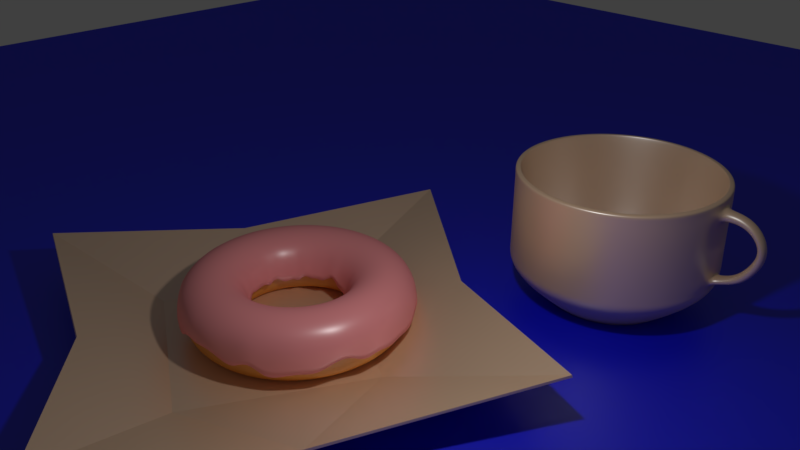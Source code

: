 # Source: Donut_and_Cupv5.blend  (saved by Blender 2.79.0; exported with 4.5.12 LTS)
import bpy
from mathutils import Matrix  # noqa: F401  (used for matrix-valued properties, if any)

bpy.ops.wm.read_factory_settings(use_empty=True)
scene = bpy.context.scene
scene.name = 'Scene'

# ---- collections
col_collection_1 = bpy.data.collections.new('Collection 1'); scene.collection.children.link(col_collection_1)
col_collection_2 = bpy.data.collections.new('Collection 2'); scene.collection.children.link(col_collection_2)
col_collection_2.hide_render = True
col_collection_2.hide_viewport = True

# ---- materials (node trees are filled in below, after node groups)
mat_ceramic = bpy.data.materials.new('Ceramic')
mat_ceramic.alpha_threshold = 0.0
mat_ceramic.roughness = 0.5
mat_material = bpy.data.materials.new('Material')
mat_material.alpha_threshold = 0.0
mat_material.preview_render_type = 'SHADERBALL'
mat_material.roughness = 0.5
mat_icing = bpy.data.materials.new('Icing')
mat_icing.alpha_threshold = 0.0
mat_icing.preview_render_type = 'CUBE'
mat_icing.roughness = 0.5
mat_batter = bpy.data.materials.new('Batter')
mat_batter.alpha_threshold = 0.0
mat_batter.roughness = 0.5
mat_sprinkles = bpy.data.materials.new('Sprinkles')
mat_sprinkles.alpha_threshold = 0.0
mat_sprinkles.roughness = 0.5

# ---- material node trees
mat_ceramic.use_nodes = True; mat_ceramic.node_tree.nodes.clear()
_N = mat_ceramic.node_tree.nodes; _L = mat_ceramic.node_tree.links
n0 = _N.new('ShaderNodeBsdfDiffuse'); n0.name = 'Diffuse BSDF'; n0.location = (-51, 318)
n0.inputs[0].default_value = (0.9035, 0.5818, 0.3598, 1.0)
n1 = _N.new('ShaderNodeBsdfAnisotropic'); n1.name = 'Glossy BSDF'; n1.location = (-52, 111)
n1.distribution = 'GGX'
n1.inputs[1].default_value = 0.3979
n2 = _N.new('ShaderNodeMixShader'); n2.name = 'Mix Shader'; n2.location = (140, 211)
n2.inputs[0].default_value = 0.4273
n3 = _N.new('ShaderNodeOutputMaterial'); n3.name = 'Material Output'; n3.location = (325, 225)
_L.new(n1.outputs[0], n2.inputs[2])
_L.new(n0.outputs[0], n2.inputs[1])
_L.new(n2.outputs[0], n3.inputs[0])
n3.is_active_output = True
mat_material.use_nodes = True; mat_material.node_tree.nodes.clear()
_N = mat_material.node_tree.nodes; _L = mat_material.node_tree.links
n0 = _N.new('ShaderNodeOutputMaterial'); n0.name = 'Material Output'; n0.location = (300, 300)
n1 = _N.new('ShaderNodeBsdfAnisotropic'); n1.name = 'Glossy BSDF'; n1.location = (-122, 118)
n1.distribution = 'GGX'
n1.inputs[1].default_value = 0.4472
n2 = _N.new('ShaderNodeMixShader'); n2.name = 'Mix Shader'; n2.location = (116, 221)
n2.inputs[0].default_value = 0.1
n3 = _N.new('ShaderNodeBsdfDiffuse'); n3.name = 'Diffuse BSDF'; n3.location = (-137, 331)
n3.inputs[0].default_value = (0.0, 0.00282, 0.8, 1.0)
_L.new(n1.outputs[0], n2.inputs[2])
_L.new(n3.outputs[0], n2.inputs[1])
_L.new(n2.outputs[0], n0.inputs[0])
n0.is_active_output = True
mat_icing.use_nodes = True; mat_icing.node_tree.nodes.clear()
_N = mat_icing.node_tree.nodes; _L = mat_icing.node_tree.links
n0 = _N.new('ShaderNodeMixShader'); n0.name = 'Mix Shader'; n0.location = (160, 198)
n0.inputs[0].default_value = 0.1
n1 = _N.new('ShaderNodeBsdfDiffuse'); n1.name = 'Diffuse BSDF'; n1.location = (-80, 368)
n1.inputs[0].default_value = (1.0, 0.3278, 0.3433, 1.0)
n2 = _N.new('ShaderNodeOutputMaterial'); n2.name = 'Material Output'; n2.location = (407, 245)
n3 = _N.new('ShaderNodeBsdfAnisotropic'); n3.name = 'Glossy BSDF'; n3.location = (-73, 132)
n3.distribution = 'GGX'
n3.inputs[1].default_value = 0.3536
_L.new(n0.outputs[0], n2.inputs[0])
_L.new(n1.outputs[0], n0.inputs[1])
_L.new(n3.outputs[0], n0.inputs[2])
n2.is_active_output = True
mat_batter.use_nodes = True; mat_batter.node_tree.nodes.clear()
_N = mat_batter.node_tree.nodes; _L = mat_batter.node_tree.links
n0 = _N.new('ShaderNodeBsdfDiffuse'); n0.name = 'Diffuse BSDF'; n0.location = (-91, 239)
n0.inputs[0].default_value = (0.8, 0.3125, 0.03371, 1.0)
n1 = _N.new('ShaderNodeBsdfAnisotropic'); n1.name = 'Glossy BSDF'; n1.location = (-110, 61)
n1.distribution = 'GGX'
n1.inputs[1].default_value = 0.4472
n2 = _N.new('ShaderNodeOutputMaterial'); n2.name = 'Material Output'; n2.location = (345, 184)
n3 = _N.new('ShaderNodeMixShader'); n3.name = 'Mix Shader'; n3.location = (146, 154)
n3.inputs[0].default_value = 0.1182
_L.new(n0.outputs[0], n3.inputs[1])
_L.new(n1.outputs[0], n3.inputs[2])
_L.new(n3.outputs[0], n2.inputs[0])
n2.is_active_output = True
mat_sprinkles.use_nodes = True; mat_sprinkles.node_tree.nodes.clear()
_N = mat_sprinkles.node_tree.nodes; _L = mat_sprinkles.node_tree.links
n0 = _N.new('ShaderNodeOutputMaterial'); n0.name = 'Material Output'; n0.location = (460, 300)
n1 = _N.new('ShaderNodeBsdfDiffuse'); n1.name = 'Diffuse BSDF'; n1.location = (10, 300)
n2 = _N.new('ShaderNodeMixShader'); n2.name = 'Mix Shader'; n2.location = (240, 275)
n2.inputs[0].default_value = 0.04545
n3 = _N.new('ShaderNodeBsdfAnisotropic'); n3.name = 'Glossy BSDF'; n3.location = (26, 104)
n3.distribution = 'GGX'
n3.inputs[1].default_value = 0.4472
n4 = _N.new('ShaderNodeObjectInfo'); n4.name = 'Object Info'; n4.location = (-510, 119)
n5 = _N.new('ShaderNodeValToRGB'); n5.name = 'ColorRamp'; n5.location = (-310, 210)
n5.color_ramp.interpolation = 'CONSTANT'
while len(n5.color_ramp.elements) > 1: n5.color_ramp.elements.remove(n5.color_ramp.elements[-1])
n5.color_ramp.elements[0].position = 0.0; n5.color_ramp.elements[0].color = (0.01734, 0.0, 0.6376, 1.0)
_e = n5.color_ramp.elements.new(0.3091); _e.color = (1.0, 0.7842, 0.0, 1.0)
_e = n5.color_ramp.elements.new(0.5273); _e.color = (0.6376, 0.0, 0.0, 1.0)
_e = n5.color_ramp.elements.new(0.7686); _e.color = (0.001079, 1.0, 0.0, 1.0)
_L.new(n1.outputs[0], n2.inputs[1])
_L.new(n2.outputs[0], n0.inputs[0])
_L.new(n5.outputs[0], n1.inputs[0])
_L.new(n4.outputs[5], n5.inputs[0])
_L.new(n3.outputs[0], n2.inputs[2])
n0.is_active_output = True

# ---- world
world_world = bpy.data.worlds.new('World'); scene.world = world_world
world_world.color = (0.05088, 0.05088, 0.05088)
world_world.use_sun_shadow = False
world_world.sun_shadow_jitter_overblur = 0.0
world_world.cycles.sampling_method = 'MANUAL'

# ---- cameras
cam_camera = bpy.data.cameras.new('Camera')
cam_camera.clip_end = 100.0
cam_camera.lens = 35.0
cam_camera.sensor_width = 32.0
cam_camera.sensor_height = 18.0
cam_camera.ortho_scale = 7.314
cam_camera.dof.focus_distance = 0.0

# ---- lights
light_lamp = bpy.data.lights.new('Lamp', 'POINT')
light_lamp.transmission_factor = 0.0
light_lamp.cutoff_distance = 30.0
light_lamp.energy = 100.0
light_lamp.shadow_buffer_clip_start = 1.001
light_lamp.shadow_soft_size = 0.1
light_lamp.shadow_maximum_resolution = 0.006
light_lamp.use_absolute_resolution = True

# ---- meshes
me_circle = bpy.data.meshes.new('Circle')
me_circle.from_pydata([(0.0, 1.866, 0.2147), (-2.127, 1.838, 0.4374), (-1.866, -8.156e-08, 0.2959), (-2.127, -1.829, 0.4374), (1.631e-07, -1.703, 0.2959), (1.933, -1.829, 0.4374), (1.643, 2.225e-08, 0.2959), (1.933, 1.838, 0.4374), (-0.8484, 0.8947, 0.006166), (-0.8483, -0.8902, 0.006166), (0.9117, -0.8902, 0.006166), (0.9118, 0.8947, 0.006166)], [], [(8, 11, 10, 9), (7, 11, 0), (8, 0, 11), (0, 8, 1), (1, 8, 2), (8, 9, 2), (2, 9, 3), (3, 9, 4), (9, 10, 4), (4, 10, 5), (5, 10, 6), (10, 11, 6), (6, 11, 7)])
me_circle.materials.append(mat_ceramic)
me_circle.use_remesh_preserve_volume = False
me_circle.use_remesh_preserve_attributes = False
me_circle.use_mirror_vertex_groups = False
me_circle.update()
me_cylinder_002 = bpy.data.meshes.new('Cylinder.002')
me_cylinder_002.from_pydata([(0.2782, 0.4043, -0.943), (0.5543, 0.8056, 0.5031), (0.4117, 0.2671, -0.943), (0.8204, 0.5321, 0.5031), (0.4826, 0.08917, -0.943), (0.9616, 0.1777, 0.5031), (0.4799, -0.1023, -0.943), (0.9564, -0.2038, 0.5031), (0.4043, -0.2782, -0.943), (0.8056, -0.5543, 0.5031), (0.2671, -0.4117, -0.943), (0.5321, -0.8204, 0.5031), (0.08917, -0.4826, -0.943), (0.1777, -0.9616, 0.5031), (-0.1023, -0.4799, -0.943), (-0.2038, -0.9564, 0.5031), (-0.2782, -0.4043, -0.943), (-0.5543, -0.8056, 0.5031), (-0.4117, -0.2671, -0.943), (-0.8204, -0.5321, 0.5031), (-0.4826, -0.08917, -0.943), (-0.9616, -0.1777, 0.5031), (-0.4799, 0.1023, -0.943), (-0.9564, 0.2038, 0.5031), (-0.4043, 0.2782, -0.943), (-0.8056, 0.5543, 0.5031), (-0.2671, 0.4117, -0.943), (-0.5321, 0.8204, 0.5031), (-0.08917, 0.4826, -0.943), (-0.1777, 0.9616, 0.5031), (0.1023, 0.4799, -0.943), (0.2038, 0.9564, 0.5031), (0.5869, 0.853, -0.4964), (0.8687, 0.5635, -0.4964), (1.018, 0.1882, -0.4964), (1.013, -0.2158, -0.4964), (0.853, -0.5869, -0.4964), (0.5635, -0.8687, -0.4964), (0.1882, -1.018, -0.4964), (-0.2158, -1.013, -0.4964), (-0.5869, -0.853, -0.4964), (-0.8687, -0.5635, -0.4964), (-1.018, -0.1882, -0.4964), (-1.013, 0.2158, -0.4964), (-0.853, 0.5869, -0.4964), (-0.5635, 0.8687, -0.4964), (-0.1882, 1.018, -0.4964), (0.2158, 1.013, -0.4964), (0.5825, 0.8466, 0.4529), (0.8622, 0.5593, 0.4529), (1.01, 0.04987, 0.4238), (1.006, -0.08095, 0.4238), (0.8466, -0.5825, 0.4529), (0.5593, -0.8622, 0.4529), (0.1868, -1.011, 0.4529), (-0.2142, -1.005, 0.4529), (-0.5825, -0.8466, 0.4529), (-0.8622, -0.5593, 0.4529), (-1.011, -0.1868, 0.4529), (-1.005, 0.2142, 0.4529), (-0.8466, 0.5825, 0.4529), (-0.5593, 0.8622, 0.4529), (-0.1867, 1.011, 0.4529), (0.2142, 1.005, 0.4529), (0.4316, 0.28, -0.9178), (0.5059, 0.09349, -0.9178), (0.5032, -0.1072, -0.9178), (0.4239, -0.2916, -0.9178), (0.28, -0.4316, -0.9178), (0.09349, -0.5059, -0.9178), (-0.1072, -0.5032, -0.9178), (-0.2916, -0.4239, -0.9178), (-0.4316, -0.28, -0.9178), (-0.5059, -0.09349, -0.9178), (-0.5032, 0.1072, -0.9178), (-0.4239, 0.2916, -0.9178), (-0.28, 0.4316, -0.9178), (-0.09349, 0.5059, -0.9178), (0.1072, 0.5032, -0.9178), (0.2916, 0.4239, -0.9178), (0.8673, 0.5626, 0.5031), (0.586, 0.8517, 0.5031), (1.017, 0.1879, 0.5031), (1.011, -0.2155, 0.5031), (0.8517, -0.586, 0.5031), (0.5626, -0.8673, 0.5031), (0.1879, -1.017, 0.5031), (-0.2155, -1.011, 0.5031), (-0.586, -0.8517, 0.5031), (-0.8673, -0.5626, 0.5031), (-1.017, -0.1879, 0.5031), (-1.011, 0.2155, 0.5031), (-0.8517, 0.586, 0.5031), (-0.5626, 0.8673, 0.5031), (-0.1879, 1.017, 0.5031), (0.2155, 1.011, 0.5031), (0.5543, 0.8056, 0.5031), (0.8204, 0.5321, 0.5031), (0.9616, 0.1777, 0.5031), (0.9564, -0.2038, 0.5031), (0.8056, -0.5543, 0.5031), (0.5321, -0.8204, 0.5031), (0.1777, -0.9616, 0.5031), (-0.2038, -0.9564, 0.5031), (-0.5543, -0.8056, 0.5031), (-0.8204, -0.5321, 0.5031), (-0.9616, -0.1777, 0.5031), (-0.9564, 0.2038, 0.5031), (-0.8056, 0.5543, 0.5031), (-0.5321, 0.8204, 0.5031), (-0.1777, 0.9616, 0.5031), (0.2038, 0.9564, 0.5031), (0.1807, 0.2626, -0.9209), (0.2674, 0.1735, -0.9209), (0.3134, 0.05792, -0.9209), (0.3117, -0.06644, -0.9209), (0.2626, -0.1807, -0.9209), (0.1735, -0.2674, -0.9209), (0.05792, -0.3134, -0.9209), (-0.06644, -0.3117, -0.9209), (-0.1807, -0.2626, -0.9209), (-0.2674, -0.1735, -0.9209), (-0.3134, -0.05792, -0.9209), (-0.3117, 0.06644, -0.9209), (-0.2626, 0.1807, -0.9209), (-0.1735, 0.2674, -0.9209), (-0.05792, 0.3134, -0.9209), (0.06644, 0.3117, -0.9209), (0.07505, 0.3522, -0.8883), (0.2041, 0.2966, -0.8883), (-0.2041, -0.2966, -0.8883), (-0.3021, -0.1959, -0.8883), (0.3021, 0.1959, -0.8883), (0.3541, 0.06543, -0.8883), (-0.3541, -0.06543, -0.8883), (0.3522, -0.07505, -0.8883), (-0.3522, 0.07505, -0.8883), (0.2966, -0.2041, -0.8883), (-0.2966, 0.2041, -0.8883), (0.1959, -0.3021, -0.8883), (-0.1959, 0.3021, -0.8883), (0.06543, -0.3541, -0.8883), (-0.06543, 0.3541, -0.8883), (-0.07505, -0.3522, -0.8883), (0.2909, 0.1887, -0.9209), (0.1965, 0.2856, -0.9209), (0.3409, 0.063, -0.9209), (0.3391, -0.07226, -0.9209), (0.2856, -0.1965, -0.9209), (0.1887, -0.2909, -0.9209), (0.063, -0.3409, -0.9209), (-0.07226, -0.3391, -0.9209), (-0.1965, -0.2856, -0.9209), (-0.2909, -0.1887, -0.9209), (-0.3409, -0.063, -0.9209), (-0.3391, 0.07226, -0.9209), (-0.2856, 0.1965, -0.9209), (-0.1887, 0.2909, -0.9209), (-0.063, 0.3409, -0.9209), (0.07226, 0.3391, -0.9209), (0.4533, 0.6589, -0.5221), (-0.671, -0.4352, -0.5221), (0.7865, 0.1453, -0.5221), (-0.7865, -0.1453, -0.5221), (0.7822, -0.1667, -0.5221), (-0.7822, 0.1667, -0.5221), (0.6589, -0.4533, -0.5221), (-0.6589, 0.4533, -0.5221), (0.4352, -0.671, -0.5221), (-0.4352, 0.671, -0.5221), (0.1453, -0.7865, -0.5221), (-0.1453, 0.7865, -0.5221), (-0.1667, -0.7822, -0.5221), (0.1667, 0.7822, -0.5221), (-0.4533, -0.6589, -0.5221), (0.671, 0.4352, -0.5221), (0.8633, 0.56, 0.2828), (1.011, 0.04994, 0.3119), (1.007, -0.08103, 0.3119), (0.8478, -0.5833, 0.2828), (0.56, -0.8633, 0.2828), (0.187, -1.012, 0.2828), (-0.2145, -1.006, 0.2828), (-0.5833, -0.8478, 0.2828), (-0.8633, -0.56, 0.2828), (-1.012, -0.187, 0.2828), (-1.006, 0.2145, 0.2828), (-0.8478, 0.5833, 0.2828), (-0.56, 0.8633, 0.2828), (-0.187, 1.012, 0.2828), (0.2145, 1.006, 0.2828), (0.5833, 0.8478, 0.2828), (1.201, 0.04534, 0.417), (1.199, -0.08029, 0.417), (1.202, 0.04542, 0.3167), (1.199, -0.08039, 0.3167), (1.369, 0.04373, 0.3108), (1.366, -0.0819, 0.3117), (1.336, 0.04381, 0.216), (1.334, -0.082, 0.2169), (1.477, 0.04269, 0.06698), (1.477, -0.08295, 0.06962), (1.376, 0.04277, 0.06682), (1.376, -0.08304, 0.06946), (1.319, 0.04124, -0.2199), (1.32, -0.0844, -0.2179), (1.241, 0.04132, -0.1568), (1.242, -0.08449, -0.1548), (1.15, 0.03994, -0.2919), (1.153, -0.08569, -0.2918), (1.112, 0.04002, -0.2229), (1.114, -0.08578, -0.2227), (0.8668, 0.5623, -0.2232), (1.015, 0.06316, -0.2498), (1.01, -0.09434, -0.2498), (0.8512, -0.5856, -0.2232), (0.5623, -0.8668, -0.2232), (0.1877, -1.016, -0.2232), (-0.2153, -1.01, -0.2232), (-0.5856, -0.8512, -0.2232), (-0.8668, -0.5623, -0.2232), (-1.016, -0.1877, -0.2232), (-1.01, 0.2153, -0.2232), (-0.8512, 0.5856, -0.2232), (-0.5623, 0.8668, -0.2232), (-0.1877, 1.016, -0.2232), (0.2153, 1.01, -0.2232), (0.5856, 0.8512, -0.2232), (0.8678, 0.5629, -0.3661), (1.01, 0.06324, -0.3374), (1.005, -0.09442, -0.3374), (0.8521, -0.5863, -0.3661), (0.5629, -0.8678, -0.3661), (0.188, -1.017, -0.3661), (-0.2156, -1.012, -0.3661), (-0.5863, -0.8521, -0.3661), (-0.8678, -0.5629, -0.3661), (-1.017, -0.188, -0.3661), (-1.012, 0.2156, -0.3661), (-0.8521, 0.5863, -0.3661), (-0.5629, 0.8678, -0.3661), (-0.188, 1.017, -0.3661), (0.2156, 1.012, -0.3661), (0.5863, 0.8521, -0.3661), (1.011, 0.1868, 0.4529), (1.005, -0.2142, 0.4529), (1.012, 0.187, 0.2828), (1.006, -0.2145, 0.2828), (1.016, 0.1877, -0.2232), (1.01, -0.2153, -0.2232), (1.01, 0.188, -0.3641), (1.004, -0.2156, -0.3641)], [], [(48, 81, 80, 49), (49, 80, 82, 244), (244, 82, 83, 245), (245, 83, 84, 52), (52, 84, 85, 53), (53, 85, 86, 54), (54, 86, 87, 55), (55, 87, 88, 56), (56, 88, 89, 57), (57, 89, 90, 58), (58, 90, 91, 59), (59, 91, 92, 60), (60, 92, 93, 61), (61, 93, 94, 62), (23, 21, 106, 107), (62, 94, 95, 63), (63, 95, 81, 48), (0, 2, 4, 6, 8, 10, 12, 14, 16, 18, 20, 22, 24, 26, 28, 30), (78, 47, 32, 79), (77, 46, 47, 78), (76, 45, 46, 77), (75, 44, 45, 76), (74, 43, 44, 75), (73, 42, 43, 74), (72, 41, 42, 73), (71, 40, 41, 72), (70, 39, 40, 71), (69, 38, 39, 70), (68, 37, 38, 69), (67, 36, 37, 68), (66, 35, 36, 67), (65, 34, 35, 66), (64, 33, 34, 65), (79, 32, 33, 64), (190, 63, 48, 191), (189, 62, 63, 190), (188, 61, 62, 189), (187, 60, 61, 188), (186, 59, 60, 187), (185, 58, 59, 186), (184, 57, 58, 185), (183, 56, 57, 184), (182, 55, 56, 183), (181, 54, 55, 182), (180, 53, 54, 181), (179, 52, 53, 180), (247, 245, 52, 179), (176, 49, 244, 246), (191, 48, 49, 176), (0, 79, 64, 2), (2, 64, 65, 4), (4, 65, 66, 6), (6, 66, 67, 8), (8, 67, 68, 10), (10, 68, 69, 12), (12, 69, 70, 14), (14, 70, 71, 16), (16, 71, 72, 18), (18, 72, 73, 20), (20, 73, 74, 22), (22, 74, 75, 24), (24, 75, 76, 26), (26, 76, 77, 28), (28, 77, 78, 30), (30, 78, 79, 0), (1, 3, 80, 81), (3, 5, 82, 80), (5, 7, 83, 82), (7, 9, 84, 83), (9, 11, 85, 84), (11, 13, 86, 85), (13, 15, 87, 86), (15, 17, 88, 87), (17, 19, 89, 88), (19, 21, 90, 89), (21, 23, 91, 90), (23, 25, 92, 91), (25, 27, 93, 92), (27, 29, 94, 93), (29, 31, 95, 94), (31, 1, 81, 95), (129, 128, 159, 145), (9, 7, 99, 100), (25, 23, 107, 108), (11, 9, 100, 101), (27, 25, 108, 109), (13, 11, 101, 102), (29, 27, 109, 110), (15, 13, 102, 103), (31, 29, 110, 111), (17, 15, 103, 104), (3, 1, 96, 97), (1, 31, 111, 96), (19, 17, 104, 105), (5, 3, 97, 98), (21, 19, 105, 106), (7, 5, 98, 99), (113, 112, 127, 126, 125, 124, 123, 122, 121, 120, 119, 118, 117, 116, 115, 114), (131, 130, 152, 153), (133, 132, 144, 146), (134, 131, 153, 154), (135, 133, 146, 147), (136, 134, 154, 155), (137, 135, 147, 148), (138, 136, 155, 156), (139, 137, 148, 149), (140, 138, 156, 157), (141, 139, 149, 150), (142, 140, 157, 158), (143, 141, 150, 151), (128, 142, 158, 159), (130, 143, 151, 152), (132, 129, 145, 144), (175, 160, 129, 132), (174, 172, 143, 130), (173, 171, 142, 128), (172, 170, 141, 143), (171, 169, 140, 142), (170, 168, 139, 141), (169, 167, 138, 140), (168, 166, 137, 139), (167, 165, 136, 138), (166, 164, 135, 137), (165, 163, 134, 136), (164, 162, 133, 135), (163, 161, 131, 134), (162, 175, 132, 133), (161, 174, 130, 131), (160, 173, 128, 129), (112, 113, 144, 145), (113, 114, 146, 144), (114, 115, 147, 146), (115, 116, 148, 147), (116, 117, 149, 148), (117, 118, 150, 149), (118, 119, 151, 150), (119, 120, 152, 151), (120, 121, 153, 152), (121, 122, 154, 153), (122, 123, 155, 154), (123, 124, 156, 155), (124, 125, 157, 156), (125, 126, 158, 157), (126, 127, 159, 158), (127, 112, 145, 159), (96, 111, 173, 160), (105, 104, 174, 161), (98, 97, 175, 162), (106, 105, 161, 163), (99, 98, 162, 164), (107, 106, 163, 165), (100, 99, 164, 166), (108, 107, 165, 167), (101, 100, 166, 168), (109, 108, 167, 169), (102, 101, 168, 170), (110, 109, 169, 171), (103, 102, 170, 172), (111, 110, 171, 173), (104, 103, 172, 174), (97, 96, 160, 175), (227, 191, 176, 212), (212, 176, 246, 248), (248, 246, 247, 249), (249, 247, 179, 215), (215, 179, 180, 216), (216, 180, 181, 217), (217, 181, 182, 218), (218, 182, 183, 219), (219, 183, 184, 220), (220, 184, 185, 221), (221, 185, 186, 222), (222, 186, 187, 223), (223, 187, 188, 224), (224, 188, 189, 225), (225, 189, 190, 226), (226, 190, 191, 227), (193, 195, 199, 197), (197, 199, 203, 201), (192, 193, 197, 196), (195, 194, 198, 199), (194, 192, 196, 198), (203, 202, 206, 207), (196, 197, 201, 200), (199, 198, 202, 203), (198, 196, 200, 202), (205, 207, 211, 209), (202, 200, 204, 206), (201, 203, 207, 205), (200, 201, 205, 204), (204, 205, 209, 208), (207, 206, 210, 211), (206, 204, 208, 210), (242, 226, 227, 243), (241, 225, 226, 242), (240, 224, 225, 241), (239, 223, 224, 240), (238, 222, 223, 239), (237, 221, 222, 238), (236, 220, 221, 237), (235, 219, 220, 236), (234, 218, 219, 235), (233, 217, 218, 234), (232, 216, 217, 233), (231, 215, 216, 232), (251, 249, 215, 231), (228, 212, 248, 250), (243, 227, 212, 228), (32, 243, 228, 33), (33, 228, 250, 34), (34, 250, 251, 35), (35, 251, 231, 36), (36, 231, 232, 37), (37, 232, 233, 38), (38, 233, 234, 39), (39, 234, 235, 40), (40, 235, 236, 41), (41, 236, 237, 42), (42, 237, 238, 43), (43, 238, 239, 44), (44, 239, 240, 45), (45, 240, 241, 46), (46, 241, 242, 47), (47, 242, 243, 32), (208, 229, 213, 210), (194, 177, 50, 192), (51, 50, 244, 245), (50, 177, 246, 244), (178, 51, 245, 247), (177, 178, 247, 246), (195, 178, 177, 194), (195, 193, 51, 178), (193, 192, 50, 51), (214, 213, 248, 249), (213, 229, 250, 248), (230, 214, 249, 251), (229, 230, 251, 250), (209, 230, 229, 208), (209, 211, 214, 230), (211, 210, 213, 214)])
me_cylinder_002.polygons.foreach_set('use_smooth', [True] * 240)
me_cylinder_002.materials.append(mat_ceramic)
me_cylinder_002.use_remesh_preserve_volume = False
me_cylinder_002.use_remesh_preserve_attributes = False
me_cylinder_002.use_mirror_vertex_groups = False
me_cylinder_002.update()
me_plane = bpy.data.meshes.new('Plane')
me_plane.from_pydata([(-1.0, -1.0, 0.0), (1.0, -1.0, 0.0), (-1.0, 1.0, 0.0), (1.0, 1.0, 0.0)], [], [(0, 1, 3, 2)])
me_plane.materials.append(mat_material)
me_plane.use_remesh_preserve_volume = False
me_plane.use_remesh_preserve_attributes = False
me_plane.use_mirror_vertex_groups = False
me_plane.update()
me_torus_002 = bpy.data.meshes.new('Torus.002')
me_torus_002.from_pydata([(1.05, 2.028e-10, 0.007098), (1.035, 0.0, 0.1782), (0.9311, 0.0, 0.2819), (0.7894, 0.0, 0.3199), (0.6477, 0.0, 0.2819), (0.544, 0.0, 0.1782), (0.5045, 2.961e-11, -0.07156), (1.041, 0.137, -0.04413), (1.026, 0.1351, 0.1782), (0.9231, 0.1215, 0.2819), (0.7827, 0.103, 0.3199), (0.6422, 0.08455, 0.2819), (0.5394, 0.07101, 0.1782), (0.4962, 0.06532, -0.01956), (1.014, 0.2717, -0.00459), (0.9995, 0.2678, 0.1782), (0.8993, 0.241, 0.2819), (0.7625, 0.2043, 0.3199), (0.6257, 0.1676, 0.2819), (0.5255, 0.1408, 0.1782), (0.4868, 0.1304, 0.02566), (0.9699, 0.4017, -0.03102), (0.956, 0.396, 0.1782), (0.8602, 0.3563, 0.2819), (0.7293, 0.3021, 0.3199), (0.5984, 0.2479, 0.2819), (0.5026, 0.2082, 0.1782), (0.4618, 0.1913, -0.0448), (0.9091, 0.5249, -0.01989), (0.8961, 0.5174, 0.1782), (0.8063, 0.4655, 0.2819), (0.6836, 0.3947, 0.3199), (0.561, 0.3239, 0.2819), (0.4712, 0.272, 0.1782), (0.4326, 0.2497, 0.05555), (0.8328, 0.6391, 0.06475), (0.8209, 0.6299, 0.1782), (0.7387, 0.5668, 0.2819), (0.6263, 0.4806, 0.3199), (0.5139, 0.3943, 0.2819), (0.4316, 0.3312, 0.1782), (0.395, 0.3031, -0.01281), (0.7423, 0.7423, -0.01227), (0.7317, 0.7317, 0.1782), (0.6584, 0.6584, 0.2819), (0.5582, 0.5582, 0.3199), (0.458, 0.458, 0.2819), (0.3847, 0.3847, 0.1782), (0.3557, 0.3557, -0.03737), (0.6391, 0.8328, 0.02789), (0.6299, 0.8209, 0.1782), (0.5668, 0.7387, 0.2819), (0.4806, 0.6263, 0.3199), (0.3943, 0.5139, 0.2819), (0.3312, 0.4316, 0.1782), (0.3047, 0.3972, 0.04126), (0.5249, 0.9091, -0.01589), (0.5174, 0.8961, 0.1782), (0.4655, 0.8063, 0.2819), (0.3947, 0.6836, 0.3199), (0.3239, 0.561, 0.2819), (0.272, 0.4712, 0.1782), (0.2512, 0.4351, -0.02823), (0.4017, 0.9699, -0.01273), (0.396, 0.956, 0.1782), (0.3563, 0.8602, 0.2819), (0.3021, 0.7293, 0.3199), (0.2479, 0.5984, 0.2819), (0.2082, 0.5026, 0.1782), (0.1912, 0.4616, -0.04264), (0.2717, 1.014, -0.01052), (0.2678, 0.9995, 0.1782), (0.241, 0.8993, 0.2819), (0.2043, 0.7625, 0.3199), (0.1676, 0.6257, 0.2819), (0.1408, 0.5255, 0.1782), (0.1299, 0.4847, -0.03541), (0.137, 1.041, 0.04369), (0.1351, 1.026, 0.1782), (0.1215, 0.9231, 0.2819), (0.103, 0.7827, 0.3199), (0.08455, 0.6422, 0.2819), (0.07101, 0.5394, 0.1782), (0.06537, 0.4965, -0.03693), (7.806e-08, 1.05, -0.00675), (7.812e-08, 1.035, 0.1782), (7.029e-08, 0.9311, 0.2819), (5.96e-08, 0.7894, 0.3199), (4.89e-08, 0.6477, 0.2819), (4.107e-08, 0.544, 0.1782), (3.777e-08, 0.5037, -0.01235), (-0.137, 1.041, 0.0706), (-0.1351, 1.026, 0.1782), (-0.1215, 0.9231, 0.2819), (-0.103, 0.7827, 0.3199), (-0.08455, 0.6422, 0.2819), (-0.07101, 0.5394, 0.1782), (-0.06573, 0.4993, 0.05772), (-0.2717, 1.014, 0.01243), (-0.2678, 0.9995, 0.1782), (-0.241, 0.8993, 0.2819), (-0.2043, 0.7625, 0.3199), (-0.1676, 0.6257, 0.2819), (-0.1408, 0.5255, 0.1782), (-0.1295, 0.4834, 0.0009569), (-0.4017, 0.9699, 0.01732), (-0.396, 0.956, 0.1782), (-0.3563, 0.8602, 0.2819), (-0.3021, 0.7293, 0.3199), (-0.2479, 0.5984, 0.2819), (-0.2082, 0.5026, 0.1782), (-0.1908, 0.4607, -0.03012), (-0.5249, 0.9091, -0.007126), (-0.5174, 0.8961, 0.1782), (-0.4655, 0.8063, 0.2819), (-0.3947, 0.6836, 0.3199), (-0.3239, 0.561, 0.2819), (-0.272, 0.4712, 0.1782), (-0.2506, 0.4341, -0.00827), (-0.6391, 0.8328, 0.004361), (-0.6299, 0.8209, 0.1782), (-0.5668, 0.7387, 0.2819), (-0.4806, 0.6263, 0.3199), (-0.3943, 0.5139, 0.2819), (-0.3312, 0.4316, 0.1782), (-0.3043, 0.3965, -0.02559), (-0.7423, 0.7423, 0.06338), (-0.7317, 0.7317, 0.1782), (-0.6584, 0.6584, 0.2819), (-0.5582, 0.5582, 0.3199), (-0.458, 0.458, 0.2819), (-0.3847, 0.3847, 0.1782), (-0.3557, 0.3557, 0.01904), (-0.8328, 0.6391, 0.007425), (-0.8209, 0.6299, 0.1782), (-0.7387, 0.5668, 0.2819), (-0.6263, 0.4806, 0.3199), (-0.5139, 0.3943, 0.2819), (-0.4316, 0.3312, 0.1782), (-0.3955, 0.3035, -0.05449), (-0.9091, 0.5249, 0.0506), (-0.8961, 0.5174, 0.1782), (-0.8063, 0.4655, 0.2819), (-0.6836, 0.3947, 0.3199), (-0.561, 0.3239, 0.2819), (-0.4712, 0.272, 0.1782), (-0.4315, 0.2491, -0.01223), (-0.9699, 0.4017, 0.0656), (-0.956, 0.396, 0.1782), (-0.8602, 0.3563, 0.2819), (-0.7293, 0.3021, 0.3199), (-0.5984, 0.2479, 0.2819), (-0.5026, 0.2082, 0.1782), (-0.4649, 0.1926, -0.04212), (-1.014, 0.2717, 0.04272), (-0.9995, 0.2678, 0.1782), (-0.8993, 0.241, 0.2819), (-0.7625, 0.2043, 0.3199), (-0.6257, 0.1676, 0.2819), (-0.5255, 0.1408, 0.1782), (-0.4851, 0.13, -0.02521), (-1.041, 0.137, 0.03058), (-1.026, 0.1351, 0.1782), (-0.9231, 0.1215, 0.2819), (-0.7827, 0.103, 0.3199), (-0.6422, 0.08455, 0.2819), (-0.5394, 0.07101, 0.1782), (-0.4952, 0.0652, 0.03428), (-1.05, 9.198e-08, 0.07221), (-1.035, 9.046e-08, 0.1782), (-0.9311, 8.14e-08, 0.2819), (-0.7894, 6.901e-08, 0.3199), (-0.6477, 5.663e-08, 0.2819), (-0.544, 4.756e-08, 0.1782), (-0.5049, 4.416e-08, -0.04539), (-1.041, -0.137, 0.003204), (-1.026, -0.1351, 0.1782), (-0.9231, -0.1215, 0.2819), (-0.7827, -0.103, 0.3199), (-0.6422, -0.08455, 0.2819), (-0.5394, -0.07101, 0.1782), (-0.4952, -0.06519, 0.007204), (-1.014, -0.2717, 0.02561), (-0.9995, -0.2678, 0.1782), (-0.8993, -0.241, 0.2819), (-0.7625, -0.2043, 0.3199), (-0.6257, -0.1676, 0.2819), (-0.5255, -0.1408, 0.1782), (-0.4847, -0.1299, 0.003012), (-0.9699, -0.4017, 0.04468), (-0.956, -0.396, 0.1782), (-0.8602, -0.3563, 0.2819), (-0.7293, -0.3021, 0.3199), (-0.5984, -0.2479, 0.2819), (-0.5026, -0.2082, 0.1782), (-0.4616, -0.1912, 0.007124), (-0.9091, -0.5249, 0.02976), (-0.8961, -0.5174, 0.1782), (-0.8063, -0.4655, 0.2819), (-0.6836, -0.3947, 0.3199), (-0.561, -0.3239, 0.2819), (-0.4712, -0.272, 0.1782), (-0.4333, -0.2502, 0.001856), (-0.8328, -0.6391, -0.0001165), (-0.8209, -0.6299, 0.1782), (-0.7387, -0.5668, 0.2819), (-0.6263, -0.4806, 0.3199), (-0.5139, -0.3943, 0.2819), (-0.4316, -0.3312, 0.1782), (-0.3954, -0.3034, 0.04408), (-0.7423, -0.7423, 0.07372), (-0.7317, -0.7317, 0.1782), (-0.6584, -0.6584, 0.2819), (-0.5582, -0.5582, 0.3199), (-0.458, -0.458, 0.2819), (-0.3847, -0.3847, 0.1782), (-0.3552, -0.3552, -0.02341), (-0.6391, -0.8328, -0.02799), (-0.6299, -0.8209, 0.1782), (-0.5668, -0.7387, 0.2819), (-0.4806, -0.6263, 0.3199), (-0.3943, -0.5139, 0.2819), (-0.3312, -0.4316, 0.1782), (-0.305, -0.3975, -0.0525), (-0.5249, -0.9091, 0.04637), (-0.5174, -0.8961, 0.1782), (-0.4655, -0.8063, 0.2819), (-0.3947, -0.6836, 0.3199), (-0.3239, -0.561, 0.2819), (-0.272, -0.4712, 0.1782), (-0.2497, -0.4326, 0.02896), (-0.4017, -0.9699, -0.009683), (-0.396, -0.956, 0.1782), (-0.3563, -0.8602, 0.2819), (-0.3021, -0.7293, 0.3199), (-0.2479, -0.5984, 0.2819), (-0.2082, -0.5026, 0.1782), (-0.1916, -0.4626, -0.03016), (-0.2717, -1.014, -0.03881), (-0.2678, -0.9995, 0.1782), (-0.241, -0.8993, 0.2819), (-0.2043, -0.7625, 0.3199), (-0.1676, -0.6257, 0.2819), (-0.1408, -0.5255, 0.1782), (-0.1292, -0.4823, 0.0372), (-0.137, -1.041, 0.07067), (-0.1351, -1.026, 0.1782), (-0.1215, -0.9231, 0.2819), (-0.103, -0.7827, 0.3199), (-0.08455, -0.6422, 0.2819), (-0.07101, -0.5394, 0.1782), (-0.06507, -0.4943, 0.03546), (7.806e-08, -1.05, 0.03853), (7.812e-08, -1.035, 0.1782), (7.029e-08, -0.9311, 0.2819), (5.96e-08, -0.7894, 0.3199), (4.89e-08, -0.6477, 0.2819), (4.107e-08, -0.544, 0.1782), (3.802e-08, -0.5051, -0.01569), (0.137, -1.041, 0.06664), (0.1351, -1.026, 0.1782), (0.1215, -0.9231, 0.2819), (0.103, -0.7827, 0.3199), (0.08455, -0.6422, 0.2819), (0.07101, -0.5394, 0.1782), (0.06526, -0.4957, -5.161e-05), (0.2717, -1.014, 0.02491), (0.2678, -0.9995, 0.1782), (0.241, -0.8993, 0.2819), (0.2043, -0.7625, 0.3199), (0.1676, -0.6257, 0.2819), (0.1408, -0.5255, 0.1782), (0.1304, -0.4868, -0.03914), (0.4017, -0.9699, -0.04419), (0.396, -0.956, 0.1782), (0.3563, -0.8602, 0.2819), (0.3021, -0.7293, 0.3199), (0.2479, -0.5984, 0.2819), (0.2082, -0.5026, 0.1782), (0.1935, -0.4672, -0.041), (0.5249, -0.9091, 0.07293), (0.5174, -0.8961, 0.1782), (0.4655, -0.8063, 0.2819), (0.3947, -0.6836, 0.3199), (0.3239, -0.561, 0.2819), (0.272, -0.4712, 0.1782), (0.2493, -0.4318, -0.03025), (0.6391, -0.8328, -0.08401), (0.6299, -0.8209, 0.1782), (0.5668, -0.7387, 0.2819), (0.4806, -0.6263, 0.3199), (0.3943, -0.5139, 0.2819), (0.3312, -0.4316, 0.1782), (0.3034, -0.3955, 0.0442), (0.7423, -0.7423, -0.0592), (0.7317, -0.7317, 0.1782), (0.6584, -0.6584, 0.2819), (0.5582, -0.5582, 0.3199), (0.458, -0.458, 0.2819), (0.3847, -0.3847, 0.1782), (0.3548, -0.3548, -0.02434), (0.8328, -0.6391, -0.02961), (0.8209, -0.6299, 0.1782), (0.7387, -0.5668, 0.2819), (0.6263, -0.4806, 0.3199), (0.5139, -0.3943, 0.2819), (0.4316, -0.3312, 0.1782), (0.3975, -0.305, 0.01574), (0.9091, -0.5249, -0.05668), (0.8961, -0.5174, 0.1782), (0.8063, -0.4655, 0.2819), (0.6836, -0.3947, 0.3199), (0.561, -0.3239, 0.2819), (0.4712, -0.272, 0.1782), (0.4366, -0.2521, 0.05842), (0.9699, -0.4017, 0.02661), (0.956, -0.396, 0.1782), (0.8602, -0.3563, 0.2819), (0.7293, -0.3021, 0.3199), (0.5984, -0.2479, 0.2819), (0.5026, -0.2082, 0.1782), (0.4671, -0.1935, -0.062), (1.014, -0.2717, 0.06022), (0.9995, -0.2678, 0.1782), (0.8993, -0.241, 0.2819), (0.7625, -0.2043, 0.3199), (0.6257, -0.1676, 0.2819), (0.5255, -0.1408, 0.1782), (0.4821, -0.1292, -0.06233), (1.041, -0.137, -0.05286), (1.026, -0.1351, 0.1782), (0.9231, -0.1215, 0.2819), (0.7827, -0.103, 0.3199), (0.6422, -0.08455, 0.2819), (0.5394, -0.07101, 0.1782), (0.4962, -0.06532, -0.02175)], [], [(0, 1, 8, 7), (1, 2, 9, 8), (2, 3, 10, 9), (3, 4, 11, 10), (4, 5, 12, 11), (5, 6, 13, 12), (7, 8, 15, 14), (8, 9, 16, 15), (9, 10, 17, 16), (10, 11, 18, 17), (11, 12, 19, 18), (12, 13, 20, 19), (14, 15, 22, 21), (15, 16, 23, 22), (16, 17, 24, 23), (17, 18, 25, 24), (18, 19, 26, 25), (19, 20, 27, 26), (21, 22, 29, 28), (22, 23, 30, 29), (23, 24, 31, 30), (24, 25, 32, 31), (25, 26, 33, 32), (26, 27, 34, 33), (28, 29, 36, 35), (29, 30, 37, 36), (30, 31, 38, 37), (31, 32, 39, 38), (32, 33, 40, 39), (33, 34, 41, 40), (35, 36, 43, 42), (36, 37, 44, 43), (37, 38, 45, 44), (38, 39, 46, 45), (39, 40, 47, 46), (40, 41, 48, 47), (42, 43, 50, 49), (43, 44, 51, 50), (44, 45, 52, 51), (45, 46, 53, 52), (46, 47, 54, 53), (47, 48, 55, 54), (49, 50, 57, 56), (50, 51, 58, 57), (51, 52, 59, 58), (52, 53, 60, 59), (53, 54, 61, 60), (54, 55, 62, 61), (56, 57, 64, 63), (57, 58, 65, 64), (58, 59, 66, 65), (59, 60, 67, 66), (60, 61, 68, 67), (61, 62, 69, 68), (63, 64, 71, 70), (64, 65, 72, 71), (65, 66, 73, 72), (66, 67, 74, 73), (67, 68, 75, 74), (68, 69, 76, 75), (70, 71, 78, 77), (71, 72, 79, 78), (72, 73, 80, 79), (73, 74, 81, 80), (74, 75, 82, 81), (75, 76, 83, 82), (77, 78, 85, 84), (78, 79, 86, 85), (79, 80, 87, 86), (80, 81, 88, 87), (81, 82, 89, 88), (82, 83, 90, 89), (84, 85, 92, 91), (85, 86, 93, 92), (86, 87, 94, 93), (87, 88, 95, 94), (88, 89, 96, 95), (89, 90, 97, 96), (91, 92, 99, 98), (92, 93, 100, 99), (93, 94, 101, 100), (94, 95, 102, 101), (95, 96, 103, 102), (96, 97, 104, 103), (98, 99, 106, 105), (99, 100, 107, 106), (100, 101, 108, 107), (101, 102, 109, 108), (102, 103, 110, 109), (103, 104, 111, 110), (105, 106, 113, 112), (106, 107, 114, 113), (107, 108, 115, 114), (108, 109, 116, 115), (109, 110, 117, 116), (110, 111, 118, 117), (112, 113, 120, 119), (113, 114, 121, 120), (114, 115, 122, 121), (115, 116, 123, 122), (116, 117, 124, 123), (117, 118, 125, 124), (119, 120, 127, 126), (120, 121, 128, 127), (121, 122, 129, 128), (122, 123, 130, 129), (123, 124, 131, 130), (124, 125, 132, 131), (126, 127, 134, 133), (127, 128, 135, 134), (128, 129, 136, 135), (129, 130, 137, 136), (130, 131, 138, 137), (131, 132, 139, 138), (133, 134, 141, 140), (134, 135, 142, 141), (135, 136, 143, 142), (136, 137, 144, 143), (137, 138, 145, 144), (138, 139, 146, 145), (140, 141, 148, 147), (141, 142, 149, 148), (142, 143, 150, 149), (143, 144, 151, 150), (144, 145, 152, 151), (145, 146, 153, 152), (147, 148, 155, 154), (148, 149, 156, 155), (149, 150, 157, 156), (150, 151, 158, 157), (151, 152, 159, 158), (152, 153, 160, 159), (154, 155, 162, 161), (155, 156, 163, 162), (156, 157, 164, 163), (157, 158, 165, 164), (158, 159, 166, 165), (159, 160, 167, 166), (161, 162, 169, 168), (162, 163, 170, 169), (163, 164, 171, 170), (164, 165, 172, 171), (165, 166, 173, 172), (166, 167, 174, 173), (168, 169, 176, 175), (169, 170, 177, 176), (170, 171, 178, 177), (171, 172, 179, 178), (172, 173, 180, 179), (173, 174, 181, 180), (175, 176, 183, 182), (176, 177, 184, 183), (177, 178, 185, 184), (178, 179, 186, 185), (179, 180, 187, 186), (180, 181, 188, 187), (182, 183, 190, 189), (183, 184, 191, 190), (184, 185, 192, 191), (185, 186, 193, 192), (186, 187, 194, 193), (187, 188, 195, 194), (189, 190, 197, 196), (190, 191, 198, 197), (191, 192, 199, 198), (192, 193, 200, 199), (193, 194, 201, 200), (194, 195, 202, 201), (196, 197, 204, 203), (197, 198, 205, 204), (198, 199, 206, 205), (199, 200, 207, 206), (200, 201, 208, 207), (201, 202, 209, 208), (203, 204, 211, 210), (204, 205, 212, 211), (205, 206, 213, 212), (206, 207, 214, 213), (207, 208, 215, 214), (208, 209, 216, 215), (210, 211, 218, 217), (211, 212, 219, 218), (212, 213, 220, 219), (213, 214, 221, 220), (214, 215, 222, 221), (215, 216, 223, 222), (217, 218, 225, 224), (218, 219, 226, 225), (219, 220, 227, 226), (220, 221, 228, 227), (221, 222, 229, 228), (222, 223, 230, 229), (224, 225, 232, 231), (225, 226, 233, 232), (226, 227, 234, 233), (227, 228, 235, 234), (228, 229, 236, 235), (229, 230, 237, 236), (231, 232, 239, 238), (232, 233, 240, 239), (233, 234, 241, 240), (234, 235, 242, 241), (235, 236, 243, 242), (236, 237, 244, 243), (238, 239, 246, 245), (239, 240, 247, 246), (240, 241, 248, 247), (241, 242, 249, 248), (242, 243, 250, 249), (243, 244, 251, 250), (245, 246, 253, 252), (246, 247, 254, 253), (247, 248, 255, 254), (248, 249, 256, 255), (249, 250, 257, 256), (250, 251, 258, 257), (252, 253, 260, 259), (253, 254, 261, 260), (254, 255, 262, 261), (255, 256, 263, 262), (256, 257, 264, 263), (257, 258, 265, 264), (259, 260, 267, 266), (260, 261, 268, 267), (261, 262, 269, 268), (262, 263, 270, 269), (263, 264, 271, 270), (264, 265, 272, 271), (266, 267, 274, 273), (267, 268, 275, 274), (268, 269, 276, 275), (269, 270, 277, 276), (270, 271, 278, 277), (271, 272, 279, 278), (273, 274, 281, 280), (274, 275, 282, 281), (275, 276, 283, 282), (276, 277, 284, 283), (277, 278, 285, 284), (278, 279, 286, 285), (280, 281, 288, 287), (281, 282, 289, 288), (282, 283, 290, 289), (283, 284, 291, 290), (284, 285, 292, 291), (285, 286, 293, 292), (287, 288, 295, 294), (288, 289, 296, 295), (289, 290, 297, 296), (290, 291, 298, 297), (291, 292, 299, 298), (292, 293, 300, 299), (294, 295, 302, 301), (295, 296, 303, 302), (296, 297, 304, 303), (297, 298, 305, 304), (298, 299, 306, 305), (299, 300, 307, 306), (301, 302, 309, 308), (302, 303, 310, 309), (303, 304, 311, 310), (304, 305, 312, 311), (305, 306, 313, 312), (306, 307, 314, 313), (308, 309, 316, 315), (309, 310, 317, 316), (310, 311, 318, 317), (311, 312, 319, 318), (312, 313, 320, 319), (313, 314, 321, 320), (315, 316, 323, 322), (316, 317, 324, 323), (317, 318, 325, 324), (318, 319, 326, 325), (319, 320, 327, 326), (320, 321, 328, 327), (322, 323, 330, 329), (323, 324, 331, 330), (324, 325, 332, 331), (325, 326, 333, 332), (326, 327, 334, 333), (327, 328, 335, 334), (329, 330, 1, 0), (330, 331, 2, 1), (331, 332, 3, 2), (332, 333, 4, 3), (333, 334, 5, 4), (334, 335, 6, 5)])
me_torus_002.polygons.foreach_set('use_smooth', [True] * 288)
me_torus_002.materials.append(mat_icing)
me_torus_002.use_remesh_preserve_volume = False
me_torus_002.use_remesh_preserve_attributes = False
me_torus_002.use_mirror_vertex_groups = False
me_torus_002.update()
me_torus = bpy.data.meshes.new('Torus')
me_torus.from_pydata([(1.073, 0.0, 0.0), (1.035, 0.0, 0.1417), (0.9311, 0.0, 0.2454), (0.7894, 0.0, 0.2833), (0.6477, 0.0, 0.2454), (0.544, 0.0, 0.1417), (0.5061, 0.0, 3.47e-17), (0.544, 0.0, -0.1417), (0.6477, 0.0, -0.2454), (0.7894, 0.0, -0.2833), (0.9311, 0.0, -0.2454), (1.035, 0.0, -0.1417), (1.064, 0.14, 0.0), (1.026, 0.1351, 0.1417), (0.9231, 0.1215, 0.2454), (0.7827, 0.103, 0.2833), (0.6422, 0.08455, 0.2454), (0.5394, 0.07101, 0.1417), (0.5018, 0.06606, 3.47e-17), (0.5394, 0.07101, -0.1417), (0.6422, 0.08455, -0.2454), (0.7827, 0.103, -0.2833), (0.9231, 0.1215, -0.2454), (1.026, 0.1351, -0.1417), (1.036, 0.2776, 0.0), (0.9995, 0.2678, 0.1417), (0.8993, 0.241, 0.2454), (0.7625, 0.2043, 0.2833), (0.6257, 0.1676, 0.2454), (0.5255, 0.1408, 0.1417), (0.4888, 0.131, 3.47e-17), (0.5255, 0.1408, -0.1417), (0.6257, 0.1676, -0.2454), (0.7625, 0.2043, -0.2833), (0.8993, 0.241, -0.2454), (0.9995, 0.2678, -0.1417), (0.9911, 0.4105, 0.0), (0.956, 0.396, 0.1417), (0.8602, 0.3563, 0.2454), (0.7293, 0.3021, 0.2833), (0.5984, 0.2479, 0.2454), (0.5026, 0.2082, 0.1417), (0.4676, 0.1937, 3.47e-17), (0.5026, 0.2082, -0.1417), (0.5984, 0.2479, -0.2454), (0.7293, 0.3021, -0.2833), (0.8602, 0.3563, -0.2454), (0.956, 0.396, -0.1417), (0.929, 0.5364, 0.0), (0.8961, 0.5174, 0.1417), (0.8063, 0.4655, 0.2454), (0.6836, 0.3947, 0.2833), (0.561, 0.3239, 0.2454), (0.4712, 0.272, 0.1417), (0.4383, 0.253, 3.47e-17), (0.4712, 0.272, -0.1417), (0.561, 0.3239, -0.2454), (0.6836, 0.3947, -0.2833), (0.8063, 0.4655, -0.2454), (0.8961, 0.5174, -0.1417), (0.8511, 0.653, 0.0), (0.8209, 0.6299, 0.1417), (0.7387, 0.5668, 0.2454), (0.6263, 0.4806, 0.2833), (0.5139, 0.3943, 0.2454), (0.4316, 0.3312, 0.1417), (0.4015, 0.3081, 3.47e-17), (0.4316, 0.3312, -0.1417), (0.5139, 0.3943, -0.2454), (0.6263, 0.4806, -0.2833), (0.7387, 0.5668, -0.2454), (0.8209, 0.6299, -0.1417), (0.7585, 0.7585, 0.0), (0.7317, 0.7317, 0.1417), (0.6584, 0.6584, 0.2454), (0.5582, 0.5582, 0.2833), (0.458, 0.458, 0.2454), (0.3847, 0.3847, 0.1417), (0.3579, 0.3579, 3.47e-17), (0.3847, 0.3847, -0.1417), (0.458, 0.458, -0.2454), (0.5582, 0.5582, -0.2833), (0.6584, 0.6584, -0.2454), (0.7317, 0.7317, -0.1417), (0.653, 0.8511, 0.0), (0.6299, 0.8209, 0.1417), (0.5668, 0.7387, 0.2454), (0.4806, 0.6263, 0.2833), (0.3943, 0.5139, 0.2454), (0.3312, 0.4316, 0.1417), (0.3081, 0.4015, 3.47e-17), (0.3312, 0.4316, -0.1417), (0.3943, 0.5139, -0.2454), (0.4806, 0.6263, -0.2833), (0.5668, 0.7387, -0.2454), (0.6299, 0.8209, -0.1417), (0.5364, 0.929, 0.0), (0.5174, 0.8961, 0.1417), (0.4655, 0.8063, 0.2454), (0.3947, 0.6836, 0.2833), (0.3239, 0.561, 0.2454), (0.272, 0.4712, 0.1417), (0.253, 0.4383, 3.47e-17), (0.272, 0.4712, -0.1417), (0.3239, 0.561, -0.2454), (0.3947, 0.6836, -0.2833), (0.4655, 0.8063, -0.2454), (0.5174, 0.8961, -0.1417), (0.4105, 0.9911, 0.0), (0.396, 0.956, 0.1417), (0.3563, 0.8602, 0.2454), (0.3021, 0.7293, 0.2833), (0.2479, 0.5984, 0.2454), (0.2082, 0.5026, 0.1417), (0.1937, 0.4676, 3.47e-17), (0.2082, 0.5026, -0.1417), (0.2479, 0.5984, -0.2454), (0.3021, 0.7293, -0.2833), (0.3563, 0.8602, -0.2454), (0.396, 0.956, -0.1417), (0.2776, 1.036, 0.0), (0.2678, 0.9995, 0.1417), (0.241, 0.8993, 0.2454), (0.2043, 0.7625, 0.2833), (0.1676, 0.6257, 0.2454), (0.1408, 0.5255, 0.1417), (0.131, 0.4888, 3.47e-17), (0.1408, 0.5255, -0.1417), (0.1676, 0.6257, -0.2454), (0.2043, 0.7625, -0.2833), (0.241, 0.8993, -0.2454), (0.2678, 0.9995, -0.1417), (0.14, 1.064, 0.0), (0.1351, 1.026, 0.1417), (0.1215, 0.9231, 0.2454), (0.103, 0.7827, 0.2833), (0.08455, 0.6422, 0.2454), (0.07101, 0.5394, 0.1417), (0.06606, 0.5018, 3.47e-17), (0.07101, 0.5394, -0.1417), (0.08455, 0.6422, -0.2454), (0.103, 0.7827, -0.2833), (0.1215, 0.9231, -0.2454), (0.1351, 1.026, -0.1417), (8.099e-08, 1.073, 0.0), (7.812e-08, 1.035, 0.1417), (7.029e-08, 0.9311, 0.2454), (5.96e-08, 0.7894, 0.2833), (4.89e-08, 0.6477, 0.2454), (4.107e-08, 0.544, 0.1417), (3.821e-08, 0.5061, 3.47e-17), (4.107e-08, 0.544, -0.1417), (4.89e-08, 0.6477, -0.2454), (5.96e-08, 0.7894, -0.2833), (7.029e-08, 0.9311, -0.2454), (7.812e-08, 1.035, -0.1417), (-0.14, 1.064, 0.0), (-0.1351, 1.026, 0.1417), (-0.1215, 0.9231, 0.2454), (-0.103, 0.7827, 0.2833), (-0.08455, 0.6422, 0.2454), (-0.07101, 0.5394, 0.1417), (-0.06606, 0.5018, 3.47e-17), (-0.07101, 0.5394, -0.1417), (-0.08455, 0.6422, -0.2454), (-0.103, 0.7827, -0.2833), (-0.1215, 0.9231, -0.2454), (-0.1351, 1.026, -0.1417), (-0.2776, 1.036, 0.0), (-0.2678, 0.9995, 0.1417), (-0.241, 0.8993, 0.2454), (-0.2043, 0.7625, 0.2833), (-0.1676, 0.6257, 0.2454), (-0.1408, 0.5255, 0.1417), (-0.131, 0.4888, 3.47e-17), (-0.1408, 0.5255, -0.1417), (-0.1676, 0.6257, -0.2454), (-0.2043, 0.7625, -0.2833), (-0.241, 0.8993, -0.2454), (-0.2678, 0.9995, -0.1417), (-0.4105, 0.9911, 0.0), (-0.396, 0.956, 0.1417), (-0.3563, 0.8602, 0.2454), (-0.3021, 0.7293, 0.2833), (-0.2479, 0.5984, 0.2454), (-0.2082, 0.5026, 0.1417), (-0.1937, 0.4676, 3.47e-17), (-0.2082, 0.5026, -0.1417), (-0.2479, 0.5984, -0.2454), (-0.3021, 0.7293, -0.2833), (-0.3563, 0.8602, -0.2454), (-0.396, 0.956, -0.1417), (-0.5364, 0.929, 0.0), (-0.5174, 0.8961, 0.1417), (-0.4655, 0.8063, 0.2454), (-0.3947, 0.6836, 0.2833), (-0.3239, 0.561, 0.2454), (-0.272, 0.4712, 0.1417), (-0.253, 0.4383, 3.47e-17), (-0.272, 0.4712, -0.1417), (-0.3239, 0.561, -0.2454), (-0.3947, 0.6836, -0.2833), (-0.4655, 0.8063, -0.2454), (-0.5174, 0.8961, -0.1417), (-0.653, 0.8511, 0.0), (-0.6299, 0.8209, 0.1417), (-0.5668, 0.7387, 0.2454), (-0.4806, 0.6263, 0.2833), (-0.3943, 0.5139, 0.2454), (-0.3312, 0.4316, 0.1417), (-0.3081, 0.4015, 3.47e-17), (-0.3312, 0.4316, -0.1417), (-0.3943, 0.5139, -0.2454), (-0.4806, 0.6263, -0.2833), (-0.5668, 0.7387, -0.2454), (-0.6299, 0.8209, -0.1417), (-0.7585, 0.7585, 0.0), (-0.7317, 0.7317, 0.1417), (-0.6584, 0.6584, 0.2454), (-0.5582, 0.5582, 0.2833), (-0.458, 0.458, 0.2454), (-0.3847, 0.3847, 0.1417), (-0.3579, 0.3579, 3.47e-17), (-0.3847, 0.3847, -0.1417), (-0.458, 0.458, -0.2454), (-0.5582, 0.5582, -0.2833), (-0.6584, 0.6584, -0.2454), (-0.7317, 0.7317, -0.1417), (-0.8511, 0.653, 0.0), (-0.8209, 0.6299, 0.1417), (-0.7387, 0.5668, 0.2454), (-0.6263, 0.4806, 0.2833), (-0.5139, 0.3943, 0.2454), (-0.4316, 0.3312, 0.1417), (-0.4015, 0.3081, 3.47e-17), (-0.4316, 0.3312, -0.1417), (-0.5139, 0.3943, -0.2454), (-0.6263, 0.4806, -0.2833), (-0.7387, 0.5668, -0.2454), (-0.8209, 0.6299, -0.1417), (-0.929, 0.5364, 0.0), (-0.8961, 0.5174, 0.1417), (-0.8063, 0.4655, 0.2454), (-0.6836, 0.3947, 0.2833), (-0.561, 0.3239, 0.2454), (-0.4712, 0.272, 0.1417), (-0.4383, 0.253, 3.47e-17), (-0.4712, 0.272, -0.1417), (-0.561, 0.3239, -0.2454), (-0.6836, 0.3947, -0.2833), (-0.8063, 0.4655, -0.2454), (-0.8961, 0.5174, -0.1417), (-0.9911, 0.4105, 0.0), (-0.956, 0.396, 0.1417), (-0.8602, 0.3563, 0.2454), (-0.7293, 0.3021, 0.2833), (-0.5984, 0.2479, 0.2454), (-0.5026, 0.2082, 0.1417), (-0.4676, 0.1937, 3.47e-17), (-0.5026, 0.2082, -0.1417), (-0.5984, 0.2479, -0.2454), (-0.7293, 0.3021, -0.2833), (-0.8602, 0.3563, -0.2454), (-0.956, 0.396, -0.1417), (-1.036, 0.2776, 0.0), (-0.9995, 0.2678, 0.1417), (-0.8993, 0.241, 0.2454), (-0.7625, 0.2043, 0.2833), (-0.6257, 0.1676, 0.2454), (-0.5255, 0.1408, 0.1417), (-0.4888, 0.131, 3.47e-17), (-0.5255, 0.1408, -0.1417), (-0.6257, 0.1676, -0.2454), (-0.7625, 0.2043, -0.2833), (-0.8993, 0.241, -0.2454), (-0.9995, 0.2678, -0.1417), (-1.064, 0.14, 0.0), (-1.026, 0.1351, 0.1417), (-0.9231, 0.1215, 0.2454), (-0.7827, 0.103, 0.2833), (-0.6422, 0.08455, 0.2454), (-0.5394, 0.07101, 0.1417), (-0.5018, 0.06606, 3.47e-17), (-0.5394, 0.07101, -0.1417), (-0.6422, 0.08455, -0.2454), (-0.7827, 0.103, -0.2833), (-0.9231, 0.1215, -0.2454), (-1.026, 0.1351, -0.1417), (-1.073, 9.378e-08, 0.0), (-1.035, 9.046e-08, 0.1417), (-0.9311, 8.14e-08, 0.2454), (-0.7894, 6.901e-08, 0.2833), (-0.6477, 5.663e-08, 0.2454), (-0.544, 4.756e-08, 0.1417), (-0.5061, 4.424e-08, 3.47e-17), (-0.544, 4.756e-08, -0.1417), (-0.6477, 5.663e-08, -0.2454), (-0.7894, 6.901e-08, -0.2833), (-0.9311, 8.14e-08, -0.2454), (-1.035, 9.046e-08, -0.1417), (-1.064, -0.14, 0.0), (-1.026, -0.1351, 0.1417), (-0.9231, -0.1215, 0.2454), (-0.7827, -0.103, 0.2833), (-0.6422, -0.08455, 0.2454), (-0.5394, -0.07101, 0.1417), (-0.5018, -0.06606, 3.47e-17), (-0.5394, -0.07101, -0.1417), (-0.6422, -0.08455, -0.2454), (-0.7827, -0.103, -0.2833), (-0.9231, -0.1215, -0.2454), (-1.026, -0.1351, -0.1417), (-1.036, -0.2776, 0.0), (-0.9995, -0.2678, 0.1417), (-0.8993, -0.241, 0.2454), (-0.7625, -0.2043, 0.2833), (-0.6257, -0.1676, 0.2454), (-0.5255, -0.1408, 0.1417), (-0.4888, -0.131, 3.47e-17), (-0.5255, -0.1408, -0.1417), (-0.6257, -0.1676, -0.2454), (-0.7625, -0.2043, -0.2833), (-0.8993, -0.241, -0.2454), (-0.9995, -0.2678, -0.1417), (-0.9911, -0.4105, 0.0), (-0.956, -0.396, 0.1417), (-0.8602, -0.3563, 0.2454), (-0.7293, -0.3021, 0.2833), (-0.5984, -0.2479, 0.2454), (-0.5026, -0.2082, 0.1417), (-0.4676, -0.1937, 3.47e-17), (-0.5026, -0.2082, -0.1417), (-0.5984, -0.2479, -0.2454), (-0.7293, -0.3021, -0.2833), (-0.8602, -0.3563, -0.2454), (-0.956, -0.396, -0.1417), (-0.929, -0.5364, 0.0), (-0.8961, -0.5174, 0.1417), (-0.8063, -0.4655, 0.2454), (-0.6836, -0.3947, 0.2833), (-0.561, -0.3239, 0.2454), (-0.4712, -0.272, 0.1417), (-0.4383, -0.253, 3.47e-17), (-0.4712, -0.272, -0.1417), (-0.561, -0.3239, -0.2454), (-0.6836, -0.3947, -0.2833), (-0.8063, -0.4655, -0.2454), (-0.8961, -0.5174, -0.1417), (-0.8511, -0.653, 0.0), (-0.8209, -0.6299, 0.1417), (-0.7387, -0.5668, 0.2454), (-0.6263, -0.4806, 0.2833), (-0.5139, -0.3943, 0.2454), (-0.4316, -0.3312, 0.1417), (-0.4015, -0.3081, 3.47e-17), (-0.4316, -0.3312, -0.1417), (-0.5139, -0.3943, -0.2454), (-0.6263, -0.4806, -0.2833), (-0.7387, -0.5668, -0.2454), (-0.8209, -0.6299, -0.1417), (-0.7585, -0.7585, 0.0), (-0.7317, -0.7317, 0.1417), (-0.6584, -0.6584, 0.2454), (-0.5582, -0.5582, 0.2833), (-0.458, -0.458, 0.2454), (-0.3847, -0.3847, 0.1417), (-0.3579, -0.3579, 3.47e-17), (-0.3847, -0.3847, -0.1417), (-0.458, -0.458, -0.2454), (-0.5582, -0.5582, -0.2833), (-0.6584, -0.6584, -0.2454), (-0.7317, -0.7317, -0.1417), (-0.653, -0.8511, 0.0), (-0.6299, -0.8209, 0.1417), (-0.5668, -0.7387, 0.2454), (-0.4806, -0.6263, 0.2833), (-0.3943, -0.5139, 0.2454), (-0.3312, -0.4316, 0.1417), (-0.3081, -0.4015, 3.47e-17), (-0.3312, -0.4316, -0.1417), (-0.3943, -0.5139, -0.2454), (-0.4806, -0.6263, -0.2833), (-0.5668, -0.7387, -0.2454), (-0.6299, -0.8209, -0.1417), (-0.5364, -0.929, 0.0), (-0.5174, -0.8961, 0.1417), (-0.4655, -0.8063, 0.2454), (-0.3947, -0.6836, 0.2833), (-0.3239, -0.561, 0.2454), (-0.272, -0.4712, 0.1417), (-0.253, -0.4383, 3.47e-17), (-0.272, -0.4712, -0.1417), (-0.3239, -0.561, -0.2454), (-0.3947, -0.6836, -0.2833), (-0.4655, -0.8063, -0.2454), (-0.5174, -0.8961, -0.1417), (-0.4105, -0.9911, 0.0), (-0.396, -0.956, 0.1417), (-0.3563, -0.8602, 0.2454), (-0.3021, -0.7293, 0.2833), (-0.2479, -0.5984, 0.2454), (-0.2082, -0.5026, 0.1417), (-0.1937, -0.4676, 3.47e-17), (-0.2082, -0.5026, -0.1417), (-0.2479, -0.5984, -0.2454), (-0.3021, -0.7293, -0.2833), (-0.3563, -0.8602, -0.2454), (-0.396, -0.956, -0.1417), (-0.2776, -1.036, 0.0), (-0.2678, -0.9995, 0.1417), (-0.241, -0.8993, 0.2454), (-0.2043, -0.7625, 0.2833), (-0.1676, -0.6257, 0.2454), (-0.1408, -0.5255, 0.1417), (-0.131, -0.4888, 3.47e-17), (-0.1408, -0.5255, -0.1417), (-0.1676, -0.6257, -0.2454), (-0.2043, -0.7625, -0.2833), (-0.241, -0.8993, -0.2454), (-0.2678, -0.9995, -0.1417), (-0.14, -1.064, 0.0), (-0.1351, -1.026, 0.1417), (-0.1215, -0.9231, 0.2454), (-0.103, -0.7827, 0.2833), (-0.08455, -0.6422, 0.2454), (-0.07101, -0.5394, 0.1417), (-0.06606, -0.5018, 3.47e-17), (-0.07101, -0.5394, -0.1417), (-0.08455, -0.6422, -0.2454), (-0.103, -0.7827, -0.2833), (-0.1215, -0.9231, -0.2454), (-0.1351, -1.026, -0.1417), (8.099e-08, -1.073, 0.0), (7.812e-08, -1.035, 0.1417), (7.029e-08, -0.9311, 0.2454), (5.96e-08, -0.7894, 0.2833), (4.89e-08, -0.6477, 0.2454), (4.107e-08, -0.544, 0.1417), (3.821e-08, -0.5061, 3.47e-17), (4.107e-08, -0.544, -0.1417), (4.89e-08, -0.6477, -0.2454), (5.96e-08, -0.7894, -0.2833), (7.029e-08, -0.9311, -0.2454), (7.812e-08, -1.035, -0.1417), (0.14, -1.064, 0.0), (0.1351, -1.026, 0.1417), (0.1215, -0.9231, 0.2454), (0.103, -0.7827, 0.2833), (0.08455, -0.6422, 0.2454), (0.07101, -0.5394, 0.1417), (0.06606, -0.5018, 3.47e-17), (0.07101, -0.5394, -0.1417), (0.08455, -0.6422, -0.2454), (0.103, -0.7827, -0.2833), (0.1215, -0.9231, -0.2454), (0.1351, -1.026, -0.1417), (0.2776, -1.036, 0.0), (0.2678, -0.9995, 0.1417), (0.241, -0.8993, 0.2454), (0.2043, -0.7625, 0.2833), (0.1676, -0.6257, 0.2454), (0.1408, -0.5255, 0.1417), (0.131, -0.4888, 3.47e-17), (0.1408, -0.5255, -0.1417), (0.1676, -0.6257, -0.2454), (0.2043, -0.7625, -0.2833), (0.241, -0.8993, -0.2454), (0.2678, -0.9995, -0.1417), (0.4105, -0.9911, 0.0), (0.396, -0.956, 0.1417), (0.3563, -0.8602, 0.2454), (0.3021, -0.7293, 0.2833), (0.2479, -0.5984, 0.2454), (0.2082, -0.5026, 0.1417), (0.1937, -0.4676, 3.47e-17), (0.2082, -0.5026, -0.1417), (0.2479, -0.5984, -0.2454), (0.3021, -0.7293, -0.2833), (0.3563, -0.8602, -0.2454), (0.396, -0.956, -0.1417), (0.5364, -0.929, 0.0), (0.5174, -0.8961, 0.1417), (0.4655, -0.8063, 0.2454), (0.3947, -0.6836, 0.2833), (0.3239, -0.561, 0.2454), (0.272, -0.4712, 0.1417), (0.253, -0.4383, 3.47e-17), (0.272, -0.4712, -0.1417), (0.3239, -0.561, -0.2454), (0.3947, -0.6836, -0.2833), (0.4655, -0.8063, -0.2454), (0.5174, -0.8961, -0.1417), (0.653, -0.8511, 0.0), (0.6299, -0.8209, 0.1417), (0.5668, -0.7387, 0.2454), (0.4806, -0.6263, 0.2833), (0.3943, -0.5139, 0.2454), (0.3312, -0.4316, 0.1417), (0.3081, -0.4015, 3.47e-17), (0.3312, -0.4316, -0.1417), (0.3943, -0.5139, -0.2454), (0.4806, -0.6263, -0.2833), (0.5668, -0.7387, -0.2454), (0.6299, -0.8209, -0.1417), (0.7585, -0.7585, 0.0), (0.7317, -0.7317, 0.1417), (0.6584, -0.6584, 0.2454), (0.5582, -0.5582, 0.2833), (0.458, -0.458, 0.2454), (0.3847, -0.3847, 0.1417), (0.3579, -0.3579, 3.47e-17), (0.3847, -0.3847, -0.1417), (0.458, -0.458, -0.2454), (0.5582, -0.5582, -0.2833), (0.6584, -0.6584, -0.2454), (0.7317, -0.7317, -0.1417), (0.8511, -0.653, 0.0), (0.8209, -0.6299, 0.1417), (0.7387, -0.5668, 0.2454), (0.6263, -0.4806, 0.2833), (0.5139, -0.3943, 0.2454), (0.4316, -0.3312, 0.1417), (0.4015, -0.3081, 3.47e-17), (0.4316, -0.3312, -0.1417), (0.5139, -0.3943, -0.2454), (0.6263, -0.4806, -0.2833), (0.7387, -0.5668, -0.2454), (0.8209, -0.6299, -0.1417), (0.929, -0.5364, 0.0), (0.8961, -0.5174, 0.1417), (0.8063, -0.4655, 0.2454), (0.6836, -0.3947, 0.2833), (0.561, -0.3239, 0.2454), (0.4712, -0.272, 0.1417), (0.4383, -0.253, 3.47e-17), (0.4712, -0.272, -0.1417), (0.561, -0.3239, -0.2454), (0.6836, -0.3947, -0.2833), (0.8063, -0.4655, -0.2454), (0.8961, -0.5174, -0.1417), (0.9911, -0.4105, 0.0), (0.956, -0.396, 0.1417), (0.8602, -0.3563, 0.2454), (0.7293, -0.3021, 0.2833), (0.5984, -0.2479, 0.2454), (0.5026, -0.2082, 0.1417), (0.4676, -0.1937, 3.47e-17), (0.5026, -0.2082, -0.1417), (0.5984, -0.2479, -0.2454), (0.7293, -0.3021, -0.2833), (0.8602, -0.3563, -0.2454), (0.956, -0.396, -0.1417), (1.036, -0.2776, 0.0), (0.9995, -0.2678, 0.1417), (0.8993, -0.241, 0.2454), (0.7625, -0.2043, 0.2833), (0.6257, -0.1676, 0.2454), (0.5255, -0.1408, 0.1417), (0.4888, -0.131, 3.47e-17), (0.5255, -0.1408, -0.1417), (0.6257, -0.1676, -0.2454), (0.7625, -0.2043, -0.2833), (0.8993, -0.241, -0.2454), (0.9995, -0.2678, -0.1417), (1.064, -0.14, 0.0), (1.026, -0.1351, 0.1417), (0.9231, -0.1215, 0.2454), (0.7827, -0.103, 0.2833), (0.6422, -0.08455, 0.2454), (0.5394, -0.07101, 0.1417), (0.5018, -0.06606, 3.47e-17), (0.5394, -0.07101, -0.1417), (0.6422, -0.08455, -0.2454), (0.7827, -0.103, -0.2833), (0.9231, -0.1215, -0.2454), (1.026, -0.1351, -0.1417)], [], [(0, 12, 13, 1), (1, 13, 14, 2), (2, 14, 15, 3), (3, 15, 16, 4), (4, 16, 17, 5), (5, 17, 18, 6), (6, 18, 19, 7), (7, 19, 20, 8), (8, 20, 21, 9), (9, 21, 22, 10), (10, 22, 23, 11), (11, 23, 12, 0), (12, 24, 25, 13), (13, 25, 26, 14), (14, 26, 27, 15), (15, 27, 28, 16), (16, 28, 29, 17), (17, 29, 30, 18), (18, 30, 31, 19), (19, 31, 32, 20), (20, 32, 33, 21), (21, 33, 34, 22), (22, 34, 35, 23), (23, 35, 24, 12), (24, 36, 37, 25), (25, 37, 38, 26), (26, 38, 39, 27), (27, 39, 40, 28), (28, 40, 41, 29), (29, 41, 42, 30), (30, 42, 43, 31), (31, 43, 44, 32), (32, 44, 45, 33), (33, 45, 46, 34), (34, 46, 47, 35), (35, 47, 36, 24), (36, 48, 49, 37), (37, 49, 50, 38), (38, 50, 51, 39), (39, 51, 52, 40), (40, 52, 53, 41), (41, 53, 54, 42), (42, 54, 55, 43), (43, 55, 56, 44), (44, 56, 57, 45), (45, 57, 58, 46), (46, 58, 59, 47), (47, 59, 48, 36), (48, 60, 61, 49), (49, 61, 62, 50), (50, 62, 63, 51), (51, 63, 64, 52), (52, 64, 65, 53), (53, 65, 66, 54), (54, 66, 67, 55), (55, 67, 68, 56), (56, 68, 69, 57), (57, 69, 70, 58), (58, 70, 71, 59), (59, 71, 60, 48), (60, 72, 73, 61), (61, 73, 74, 62), (62, 74, 75, 63), (63, 75, 76, 64), (64, 76, 77, 65), (65, 77, 78, 66), (66, 78, 79, 67), (67, 79, 80, 68), (68, 80, 81, 69), (69, 81, 82, 70), (70, 82, 83, 71), (71, 83, 72, 60), (72, 84, 85, 73), (73, 85, 86, 74), (74, 86, 87, 75), (75, 87, 88, 76), (76, 88, 89, 77), (77, 89, 90, 78), (78, 90, 91, 79), (79, 91, 92, 80), (80, 92, 93, 81), (81, 93, 94, 82), (82, 94, 95, 83), (83, 95, 84, 72), (84, 96, 97, 85), (85, 97, 98, 86), (86, 98, 99, 87), (87, 99, 100, 88), (88, 100, 101, 89), (89, 101, 102, 90), (90, 102, 103, 91), (91, 103, 104, 92), (92, 104, 105, 93), (93, 105, 106, 94), (94, 106, 107, 95), (95, 107, 96, 84), (96, 108, 109, 97), (97, 109, 110, 98), (98, 110, 111, 99), (99, 111, 112, 100), (100, 112, 113, 101), (101, 113, 114, 102), (102, 114, 115, 103), (103, 115, 116, 104), (104, 116, 117, 105), (105, 117, 118, 106), (106, 118, 119, 107), (107, 119, 108, 96), (108, 120, 121, 109), (109, 121, 122, 110), (110, 122, 123, 111), (111, 123, 124, 112), (112, 124, 125, 113), (113, 125, 126, 114), (114, 126, 127, 115), (115, 127, 128, 116), (116, 128, 129, 117), (117, 129, 130, 118), (118, 130, 131, 119), (119, 131, 120, 108), (120, 132, 133, 121), (121, 133, 134, 122), (122, 134, 135, 123), (123, 135, 136, 124), (124, 136, 137, 125), (125, 137, 138, 126), (126, 138, 139, 127), (127, 139, 140, 128), (128, 140, 141, 129), (129, 141, 142, 130), (130, 142, 143, 131), (131, 143, 132, 120), (132, 144, 145, 133), (133, 145, 146, 134), (134, 146, 147, 135), (135, 147, 148, 136), (136, 148, 149, 137), (137, 149, 150, 138), (138, 150, 151, 139), (139, 151, 152, 140), (140, 152, 153, 141), (141, 153, 154, 142), (142, 154, 155, 143), (143, 155, 144, 132), (144, 156, 157, 145), (145, 157, 158, 146), (146, 158, 159, 147), (147, 159, 160, 148), (148, 160, 161, 149), (149, 161, 162, 150), (150, 162, 163, 151), (151, 163, 164, 152), (152, 164, 165, 153), (153, 165, 166, 154), (154, 166, 167, 155), (155, 167, 156, 144), (156, 168, 169, 157), (157, 169, 170, 158), (158, 170, 171, 159), (159, 171, 172, 160), (160, 172, 173, 161), (161, 173, 174, 162), (162, 174, 175, 163), (163, 175, 176, 164), (164, 176, 177, 165), (165, 177, 178, 166), (166, 178, 179, 167), (167, 179, 168, 156), (168, 180, 181, 169), (169, 181, 182, 170), (170, 182, 183, 171), (171, 183, 184, 172), (172, 184, 185, 173), (173, 185, 186, 174), (174, 186, 187, 175), (175, 187, 188, 176), (176, 188, 189, 177), (177, 189, 190, 178), (178, 190, 191, 179), (179, 191, 180, 168), (180, 192, 193, 181), (181, 193, 194, 182), (182, 194, 195, 183), (183, 195, 196, 184), (184, 196, 197, 185), (185, 197, 198, 186), (186, 198, 199, 187), (187, 199, 200, 188), (188, 200, 201, 189), (189, 201, 202, 190), (190, 202, 203, 191), (191, 203, 192, 180), (192, 204, 205, 193), (193, 205, 206, 194), (194, 206, 207, 195), (195, 207, 208, 196), (196, 208, 209, 197), (197, 209, 210, 198), (198, 210, 211, 199), (199, 211, 212, 200), (200, 212, 213, 201), (201, 213, 214, 202), (202, 214, 215, 203), (203, 215, 204, 192), (204, 216, 217, 205), (205, 217, 218, 206), (206, 218, 219, 207), (207, 219, 220, 208), (208, 220, 221, 209), (209, 221, 222, 210), (210, 222, 223, 211), (211, 223, 224, 212), (212, 224, 225, 213), (213, 225, 226, 214), (214, 226, 227, 215), (215, 227, 216, 204), (216, 228, 229, 217), (217, 229, 230, 218), (218, 230, 231, 219), (219, 231, 232, 220), (220, 232, 233, 221), (221, 233, 234, 222), (222, 234, 235, 223), (223, 235, 236, 224), (224, 236, 237, 225), (225, 237, 238, 226), (226, 238, 239, 227), (227, 239, 228, 216), (228, 240, 241, 229), (229, 241, 242, 230), (230, 242, 243, 231), (231, 243, 244, 232), (232, 244, 245, 233), (233, 245, 246, 234), (234, 246, 247, 235), (235, 247, 248, 236), (236, 248, 249, 237), (237, 249, 250, 238), (238, 250, 251, 239), (239, 251, 240, 228), (240, 252, 253, 241), (241, 253, 254, 242), (242, 254, 255, 243), (243, 255, 256, 244), (244, 256, 257, 245), (245, 257, 258, 246), (246, 258, 259, 247), (247, 259, 260, 248), (248, 260, 261, 249), (249, 261, 262, 250), (250, 262, 263, 251), (251, 263, 252, 240), (252, 264, 265, 253), (253, 265, 266, 254), (254, 266, 267, 255), (255, 267, 268, 256), (256, 268, 269, 257), (257, 269, 270, 258), (258, 270, 271, 259), (259, 271, 272, 260), (260, 272, 273, 261), (261, 273, 274, 262), (262, 274, 275, 263), (263, 275, 264, 252), (264, 276, 277, 265), (265, 277, 278, 266), (266, 278, 279, 267), (267, 279, 280, 268), (268, 280, 281, 269), (269, 281, 282, 270), (270, 282, 283, 271), (271, 283, 284, 272), (272, 284, 285, 273), (273, 285, 286, 274), (274, 286, 287, 275), (275, 287, 276, 264), (276, 288, 289, 277), (277, 289, 290, 278), (278, 290, 291, 279), (279, 291, 292, 280), (280, 292, 293, 281), (281, 293, 294, 282), (282, 294, 295, 283), (283, 295, 296, 284), (284, 296, 297, 285), (285, 297, 298, 286), (286, 298, 299, 287), (287, 299, 288, 276), (288, 300, 301, 289), (289, 301, 302, 290), (290, 302, 303, 291), (291, 303, 304, 292), (292, 304, 305, 293), (293, 305, 306, 294), (294, 306, 307, 295), (295, 307, 308, 296), (296, 308, 309, 297), (297, 309, 310, 298), (298, 310, 311, 299), (299, 311, 300, 288), (300, 312, 313, 301), (301, 313, 314, 302), (302, 314, 315, 303), (303, 315, 316, 304), (304, 316, 317, 305), (305, 317, 318, 306), (306, 318, 319, 307), (307, 319, 320, 308), (308, 320, 321, 309), (309, 321, 322, 310), (310, 322, 323, 311), (311, 323, 312, 300), (312, 324, 325, 313), (313, 325, 326, 314), (314, 326, 327, 315), (315, 327, 328, 316), (316, 328, 329, 317), (317, 329, 330, 318), (318, 330, 331, 319), (319, 331, 332, 320), (320, 332, 333, 321), (321, 333, 334, 322), (322, 334, 335, 323), (323, 335, 324, 312), (324, 336, 337, 325), (325, 337, 338, 326), (326, 338, 339, 327), (327, 339, 340, 328), (328, 340, 341, 329), (329, 341, 342, 330), (330, 342, 343, 331), (331, 343, 344, 332), (332, 344, 345, 333), (333, 345, 346, 334), (334, 346, 347, 335), (335, 347, 336, 324), (336, 348, 349, 337), (337, 349, 350, 338), (338, 350, 351, 339), (339, 351, 352, 340), (340, 352, 353, 341), (341, 353, 354, 342), (342, 354, 355, 343), (343, 355, 356, 344), (344, 356, 357, 345), (345, 357, 358, 346), (346, 358, 359, 347), (347, 359, 348, 336), (348, 360, 361, 349), (349, 361, 362, 350), (350, 362, 363, 351), (351, 363, 364, 352), (352, 364, 365, 353), (353, 365, 366, 354), (354, 366, 367, 355), (355, 367, 368, 356), (356, 368, 369, 357), (357, 369, 370, 358), (358, 370, 371, 359), (359, 371, 360, 348), (360, 372, 373, 361), (361, 373, 374, 362), (362, 374, 375, 363), (363, 375, 376, 364), (364, 376, 377, 365), (365, 377, 378, 366), (366, 378, 379, 367), (367, 379, 380, 368), (368, 380, 381, 369), (369, 381, 382, 370), (370, 382, 383, 371), (371, 383, 372, 360), (372, 384, 385, 373), (373, 385, 386, 374), (374, 386, 387, 375), (375, 387, 388, 376), (376, 388, 389, 377), (377, 389, 390, 378), (378, 390, 391, 379), (379, 391, 392, 380), (380, 392, 393, 381), (381, 393, 394, 382), (382, 394, 395, 383), (383, 395, 384, 372), (384, 396, 397, 385), (385, 397, 398, 386), (386, 398, 399, 387), (387, 399, 400, 388), (388, 400, 401, 389), (389, 401, 402, 390), (390, 402, 403, 391), (391, 403, 404, 392), (392, 404, 405, 393), (393, 405, 406, 394), (394, 406, 407, 395), (395, 407, 396, 384), (396, 408, 409, 397), (397, 409, 410, 398), (398, 410, 411, 399), (399, 411, 412, 400), (400, 412, 413, 401), (401, 413, 414, 402), (402, 414, 415, 403), (403, 415, 416, 404), (404, 416, 417, 405), (405, 417, 418, 406), (406, 418, 419, 407), (407, 419, 408, 396), (408, 420, 421, 409), (409, 421, 422, 410), (410, 422, 423, 411), (411, 423, 424, 412), (412, 424, 425, 413), (413, 425, 426, 414), (414, 426, 427, 415), (415, 427, 428, 416), (416, 428, 429, 417), (417, 429, 430, 418), (418, 430, 431, 419), (419, 431, 420, 408), (420, 432, 433, 421), (421, 433, 434, 422), (422, 434, 435, 423), (423, 435, 436, 424), (424, 436, 437, 425), (425, 437, 438, 426), (426, 438, 439, 427), (427, 439, 440, 428), (428, 440, 441, 429), (429, 441, 442, 430), (430, 442, 443, 431), (431, 443, 432, 420), (432, 444, 445, 433), (433, 445, 446, 434), (434, 446, 447, 435), (435, 447, 448, 436), (436, 448, 449, 437), (437, 449, 450, 438), (438, 450, 451, 439), (439, 451, 452, 440), (440, 452, 453, 441), (441, 453, 454, 442), (442, 454, 455, 443), (443, 455, 444, 432), (444, 456, 457, 445), (445, 457, 458, 446), (446, 458, 459, 447), (447, 459, 460, 448), (448, 460, 461, 449), (449, 461, 462, 450), (450, 462, 463, 451), (451, 463, 464, 452), (452, 464, 465, 453), (453, 465, 466, 454), (454, 466, 467, 455), (455, 467, 456, 444), (456, 468, 469, 457), (457, 469, 470, 458), (458, 470, 471, 459), (459, 471, 472, 460), (460, 472, 473, 461), (461, 473, 474, 462), (462, 474, 475, 463), (463, 475, 476, 464), (464, 476, 477, 465), (465, 477, 478, 466), (466, 478, 479, 467), (467, 479, 468, 456), (468, 480, 481, 469), (469, 481, 482, 470), (470, 482, 483, 471), (471, 483, 484, 472), (472, 484, 485, 473), (473, 485, 486, 474), (474, 486, 487, 475), (475, 487, 488, 476), (476, 488, 489, 477), (477, 489, 490, 478), (478, 490, 491, 479), (479, 491, 480, 468), (480, 492, 493, 481), (481, 493, 494, 482), (482, 494, 495, 483), (483, 495, 496, 484), (484, 496, 497, 485), (485, 497, 498, 486), (486, 498, 499, 487), (487, 499, 500, 488), (488, 500, 501, 489), (489, 501, 502, 490), (490, 502, 503, 491), (491, 503, 492, 480), (492, 504, 505, 493), (493, 505, 506, 494), (494, 506, 507, 495), (495, 507, 508, 496), (496, 508, 509, 497), (497, 509, 510, 498), (498, 510, 511, 499), (499, 511, 512, 500), (500, 512, 513, 501), (501, 513, 514, 502), (502, 514, 515, 503), (503, 515, 504, 492), (504, 516, 517, 505), (505, 517, 518, 506), (506, 518, 519, 507), (507, 519, 520, 508), (508, 520, 521, 509), (509, 521, 522, 510), (510, 522, 523, 511), (511, 523, 524, 512), (512, 524, 525, 513), (513, 525, 526, 514), (514, 526, 527, 515), (515, 527, 516, 504), (516, 528, 529, 517), (517, 529, 530, 518), (518, 530, 531, 519), (519, 531, 532, 520), (520, 532, 533, 521), (521, 533, 534, 522), (522, 534, 535, 523), (523, 535, 536, 524), (524, 536, 537, 525), (525, 537, 538, 526), (526, 538, 539, 527), (527, 539, 528, 516), (528, 540, 541, 529), (529, 541, 542, 530), (530, 542, 543, 531), (531, 543, 544, 532), (532, 544, 545, 533), (533, 545, 546, 534), (534, 546, 547, 535), (535, 547, 548, 536), (536, 548, 549, 537), (537, 549, 550, 538), (538, 550, 551, 539), (539, 551, 540, 528), (540, 552, 553, 541), (541, 553, 554, 542), (542, 554, 555, 543), (543, 555, 556, 544), (544, 556, 557, 545), (545, 557, 558, 546), (546, 558, 559, 547), (547, 559, 560, 548), (548, 560, 561, 549), (549, 561, 562, 550), (550, 562, 563, 551), (551, 563, 552, 540), (552, 564, 565, 553), (553, 565, 566, 554), (554, 566, 567, 555), (555, 567, 568, 556), (556, 568, 569, 557), (557, 569, 570, 558), (558, 570, 571, 559), (559, 571, 572, 560), (560, 572, 573, 561), (561, 573, 574, 562), (562, 574, 575, 563), (563, 575, 564, 552), (564, 0, 1, 565), (565, 1, 2, 566), (566, 2, 3, 567), (567, 3, 4, 568), (568, 4, 5, 569), (569, 5, 6, 570), (570, 6, 7, 571), (571, 7, 8, 572), (572, 8, 9, 573), (573, 9, 10, 574), (574, 10, 11, 575), (575, 11, 0, 564)])
me_torus.polygons.foreach_set('use_smooth', [True] * 576)
me_torus.materials.append(mat_batter)
me_torus.use_remesh_preserve_volume = False
me_torus.use_remesh_preserve_attributes = False
me_torus.use_mirror_vertex_groups = False
me_torus.update()
me_cylinder_001 = bpy.data.meshes.new('Cylinder.001')
me_cylinder_001.from_pydata([(0.0, -0.02084, 0.0), (0.0, -0.02084, -0.08947), (-0.01474, -0.01474, 0.0), (-0.01474, -0.01474, -0.08947), (-0.02084, 9.109e-10, 0.0), (-0.02084, 9.109e-10, -0.08947), (-0.01474, 0.01474, 0.0), (-0.01474, 0.01474, -0.08947), (1.822e-09, 0.02084, 0.0), (1.822e-09, 0.02084, -0.08947), (0.01474, 0.01474, 0.0), (0.01474, 0.01474, -0.08947), (0.02084, -2.485e-10, 0.0), (0.02084, -2.485e-10, -0.08947), (0.01474, -0.01474, 0.0), (0.01474, -0.01474, -0.08947), (6.083e-11, -0.01267, -0.1033), (-0.008962, -0.008962, -0.1033), (-0.01267, 4.932e-10, -0.1033), (-0.008962, 0.008962, -0.1033), (1.169e-09, 0.01267, -0.1033), (0.008962, 0.008962, -0.1033), (0.01267, -2.12e-10, -0.1033), (0.008962, -0.008962, -0.1033)], [], [(0, 1, 3, 2), (2, 3, 5, 4), (4, 5, 7, 6), (6, 7, 9, 8), (8, 9, 11, 10), (10, 11, 13, 12), (9, 7, 19, 20), (12, 13, 15, 14), (14, 15, 1, 0), (17, 16, 23, 22, 21, 20, 19, 18), (15, 13, 22, 23), (5, 3, 17, 18), (11, 9, 20, 21), (1, 15, 23, 16), (3, 1, 16, 17), (7, 5, 18, 19), (13, 11, 21, 22)])
me_cylinder_001.polygons.foreach_set('use_smooth', [True] * 17)
me_cylinder_001.materials.append(mat_sprinkles)
me_cylinder_001.use_remesh_preserve_volume = False
me_cylinder_001.use_remesh_preserve_attributes = False
me_cylinder_001.use_mirror_vertex_groups = False
me_cylinder_001.update()
me_cylinder = bpy.data.meshes.new('Cylinder')
me_cylinder.from_pydata([(0.0, -0.02084, 0.0), (0.0, -0.02084, -0.08947), (-0.01474, -0.01474, 0.0), (-0.01474, -0.01474, -0.08947), (-0.02084, 9.109e-10, 0.0), (-0.02084, 9.109e-10, -0.08947), (-0.01474, 0.01474, 0.0), (-0.01474, 0.01474, -0.08947), (1.822e-09, 0.02084, 0.0), (1.822e-09, 0.02084, -0.08947), (0.01474, 0.01474, 0.0), (0.01474, 0.01474, -0.08947), (0.02084, -2.485e-10, 0.0), (0.02084, -2.485e-10, -0.08947), (0.01474, -0.01474, 0.0), (0.01474, -0.01474, -0.08947), (6.083e-11, -0.01267, -0.1033), (-0.008962, -0.008962, -0.1033), (-0.01267, 4.932e-10, -0.1033), (-0.008962, 0.008962, -0.1033), (1.169e-09, 0.01267, -0.1033), (0.008962, 0.008962, -0.1033), (0.01267, -2.12e-10, -0.1033), (0.008962, -0.008962, -0.1033)], [], [(0, 1, 3, 2), (2, 3, 5, 4), (4, 5, 7, 6), (6, 7, 9, 8), (8, 9, 11, 10), (10, 11, 13, 12), (9, 7, 19, 20), (12, 13, 15, 14), (14, 15, 1, 0), (17, 16, 23, 22, 21, 20, 19, 18), (15, 13, 22, 23), (5, 3, 17, 18), (11, 9, 20, 21), (1, 15, 23, 16), (3, 1, 16, 17), (7, 5, 18, 19), (13, 11, 21, 22)])
me_cylinder.polygons.foreach_set('use_smooth', [True] * 17)
me_cylinder.materials.append(mat_sprinkles)
me_cylinder.use_remesh_preserve_volume = False
me_cylinder.use_remesh_preserve_attributes = False
me_cylinder.use_mirror_vertex_groups = False
me_cylinder.update()

# ---- objects
ob_circle = bpy.data.objects.new('Circle', me_circle)
ob_cylinder = bpy.data.objects.new('Cylinder', me_cylinder_002)
ob_plane = bpy.data.objects.new('Plane', me_plane)
ob_torus_001 = bpy.data.objects.new('Torus.001', me_torus_002)
ob_torus = bpy.data.objects.new('Torus', me_torus)
ob_lamp = bpy.data.objects.new('Lamp', light_lamp)
ob_camera = bpy.data.objects.new('Camera', cam_camera)
ob_sprinkles_001 = bpy.data.objects.new('Sprinkles.001', me_cylinder_001)
ob_sprinkles = bpy.data.objects.new('Sprinkles', me_cylinder)

# ---- transforms, parenting, visibility, modifiers, constraints
ob_circle.location = (1.744, -3.119, 0.02103)
ob_circle.rotation_euler = (0.0, -0.0, -2.052)
ob_circle.lineart.crease_threshold = 0.0
_m = ob_circle.modifiers.new('Solidify', 'SOLIDIFY')
_m.thickness = 0.023
_m.nonmanifold_thickness_mode = 'FIXED'
_m.nonmanifold_merge_threshold = 0.0003
ob_cylinder.location = (3.382, -0.1175, 0.8287)
ob_cylinder.rotation_euler = (0.0, -0.0, -6.182)
ob_cylinder.lineart.crease_threshold = 0.0
_m = ob_cylinder.modifiers.new('Subsurf', 'SUBSURF')
_m.uv_smooth = 'PRESERVE_CORNERS'
_m.levels = 2
_m.render_levels = 4
_m.show_only_control_edges = False
ob_plane.location = (0.0, 0.0, 0.0)
ob_plane.scale = (10.37, 10.37, 10.37)
ob_plane.lock_location = (True, True, True)
ob_plane.lock_rotation = (True, True, True)
ob_plane.lineart.crease_threshold = 0.0
ob_torus_001.location = (1.748, -2.764, 0.274)
ob_torus_001.lineart.crease_threshold = 0.0
_vg = ob_torus_001.vertex_groups.new(name='Group')
_m = ob_torus_001.modifiers.new('Subsurf', 'SUBSURF')
_m.uv_smooth = 'PRESERVE_CORNERS'
_m.quality = 2
_m.levels = 2
_m.show_only_control_edges = False
_m = ob_torus_001.modifiers.new('Solidify', 'SOLIDIFY')
_m.thickness = 0.123
_m.offset = 0.06557
_m.edge_crease_outer = 0.2727
_m.edge_crease_rim = 0.06612
_m.nonmanifold_thickness_mode = 'FIXED'
_m.nonmanifold_merge_threshold = 0.0003
_m = ob_torus_001.modifiers.new('ParticleSystem 1', 'PARTICLE_SYSTEM')
ob_torus.location = (1.75, -2.764, 0.287)
ob_torus.lineart.crease_threshold = 0.0
_m = ob_torus.modifiers.new('Subsurf', 'SUBSURF')
_m.uv_smooth = 'PRESERVE_CORNERS'
_m.quality = 2
_m.levels = 2
_m.show_only_control_edges = False
ob_lamp.location = (4.054, -2.945, 3.057)
ob_lamp.rotation_euler = (0.6503, 0.05522, 1.866)
ob_lamp.lock_rotations_4d = False
ob_lamp.empty_display_type = 'ARROWS'
ob_lamp.color = (0.0, 0.0, 0.0, 0.0)
ob_lamp.lineart.crease_threshold = 0.0
ob_camera.location = (7.481, -6.872, 4.547)
ob_camera.rotation_euler = (1.109, 0.0, 0.8149)
ob_camera.lock_rotations_4d = False
ob_camera.empty_display_type = 'ARROWS'
ob_camera.color = (0.0, 0.0, 0.0, 0.0)
ob_camera.display_type = 'WIRE'
ob_camera.lineart.crease_threshold = 0.0
ob_sprinkles_001.location = (1.989, -2.042, 0.1742)
ob_sprinkles_001.scale = (0.6624, 0.6624, 0.5246)
ob_sprinkles_001.lineart.crease_threshold = 0.0
_m = ob_sprinkles_001.modifiers.new('Mirror', 'MIRROR')
_m.use_axis = (False, False, True)
_m.use_clip = True
ob_sprinkles.location = (1.93, -2.042, 0.1742)
ob_sprinkles.scale = (0.6624, 0.6624, 0.2987)
ob_sprinkles.lineart.crease_threshold = 0.0
_m = ob_sprinkles.modifiers.new('Mirror', 'MIRROR')
_m.use_axis = (False, False, True)
_m.use_clip = True

# ---- collection membership
col_collection_1.objects.link(ob_circle)
col_collection_1.objects.link(ob_cylinder)
col_collection_1.objects.link(ob_plane)
col_collection_1.objects.link(ob_torus_001)
col_collection_1.objects.link(ob_torus)
col_collection_1.objects.link(ob_lamp)
col_collection_1.objects.link(ob_camera)
col_collection_2.objects.link(ob_sprinkles_001)
col_collection_2.objects.link(ob_sprinkles)

# ---- scene / render settings (as saved in the file)
scene.camera = ob_camera
scene.frame_start = 1; scene.frame_end = 250; scene.frame_set(1)
scene.render.engine = 'CYCLES'
scene.render.resolution_percentage = 50
scene.render.dither_intensity = 0.0
scene.cycles.use_denoising = False
scene.cycles.samples = 128
scene.cycles.sampling_pattern = 'TABULATED_SOBOL'
scene.cycles.use_adaptive_sampling = False
scene.cycles.use_light_tree = False
scene.cycles.blur_glossy = 0.0
scene.cycles.sample_clamp_indirect = 0.0
scene.view_settings.view_transform = 'Standard'
bpy.context.view_layer.update()
